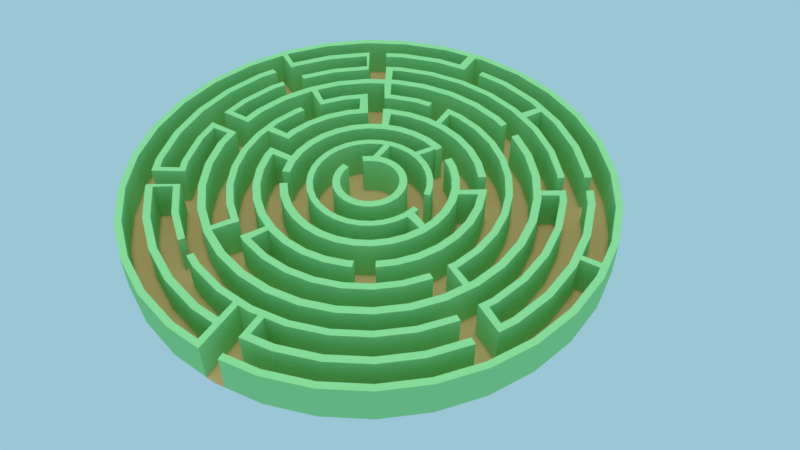 # Source: Labirinto.blend  (saved by Blender 2.78.0; exported with 4.5.12 LTS)
import bpy
from mathutils import Matrix  # noqa: F401  (used for matrix-valued properties, if any)

bpy.ops.wm.read_factory_settings(use_empty=True)
scene = bpy.context.scene
scene.name = 'Scene'

# ---- collections
col_collection_1 = bpy.data.collections.new('Collection 1'); scene.collection.children.link(col_collection_1)

# ---- materials (node trees are filled in below, after node groups)
mat_materiais = bpy.data.materials.new('Materiais')
mat_materiais.alpha_threshold = 0.0
mat_materiais.use_transparent_shadow = False
mat_materiais.diffuse_color = (0.6267, 0.4205, 0.1769, 1.0)
mat_materiais.specular_color = (0.9699, 1.0, 0.9404)
mat_materiais.roughness = 0.5
mat_materiais.specular_intensity = 0.0
mat_materiais_001 = bpy.data.materials.new('Materiais.001')
mat_materiais_001.alpha_threshold = 0.0
mat_materiais_001.use_transparent_shadow = False
mat_materiais_001.diffuse_color = (0.3623, 0.8, 0.3224, 1.0)
mat_materiais_001.roughness = 0.5
mat_materiais_001.specular_intensity = 0.0

# ---- material node trees

# ---- world
world_world = bpy.data.worlds.new('World'); scene.world = world_world
world_world.color = (0.3258, 0.5622, 0.6738)
world_world.use_sun_shadow = False
world_world.sun_shadow_jitter_overblur = 0.0
world_world.cycles.sampling_method = 'MANUAL'
world_world.light_settings.ao_factor = 0.3

# ---- cameras
cam_c_mera = bpy.data.cameras.new('Câmera')
cam_c_mera.clip_end = 100.0
cam_c_mera.lens = 35.0
cam_c_mera.sensor_width = 32.0
cam_c_mera.sensor_height = 18.0
cam_c_mera.display_size = 2.0
cam_c_mera.dof.focus_distance = 0.0
cam_c_mera.dof.aperture_fstop = 128.0
cam_c_mera.dof.aperture_blades = 6

# ---- lights
light_hemisf_rica = bpy.data.lights.new('Hemisférica', 'SUN')
light_hemisf_rica.transmission_factor = 0.0
light_hemisf_rica.angle = 0.1993
light_hemisf_rica.energy = 1.0
light_hemisf_rica.shadow_buffer_clip_start = 0.5
light_hemisf_rica.shadow_soft_size = 0.1
light_hemisf_rica.shadow_cascade_max_distance = 1000.0

# ---- meshes
me_cilindro = bpy.data.meshes.new('Cilindro')
me_cilindro.from_pydata([(0.0, 1.0, -0.8541), (0.1951, 0.9808, -0.8541), (0.3827, 0.9239, -0.8541), (0.5556, 0.8315, -0.8541), (0.7071, 0.7071, -0.8541), (0.8315, 0.5556, -0.8541), (0.9239, 0.3827, -0.8541), (0.9808, 0.1951, -0.8541), (1.0, 7.55e-08, -0.8541), (0.9808, -0.1951, -0.8541), (0.9239, -0.3827, -0.8541), (0.8315, -0.5556, -0.8541), (0.7071, -0.7071, -0.8541), (0.5556, -0.8315, -0.8541), (0.3827, -0.9239, -0.8541), (0.1951, -0.9808, -0.8541), (-3.258e-07, -1.0, -0.8541), (-0.1951, -0.9808, -0.8541), (-0.3827, -0.9239, -0.8541), (-0.5556, -0.8315, -0.8541), (-0.7071, -0.7071, -0.8541), (-0.8315, -0.5556, -0.8541), (-0.9239, -0.3827, -0.8541), (-0.9808, -0.1951, -0.8541), (-1.0, 9.656e-07, -0.8541), (-0.9808, 0.1951, -0.8541), (-0.9239, 0.3827, -0.8541), (-0.8315, 0.5556, -0.8541), (-0.7071, 0.7071, -0.8541), (-0.5556, 0.8315, -0.8541), (-0.3827, 0.9239, -0.8541), (-0.1951, 0.9808, -0.8541), (3.389e-09, 0.9715, -0.8541), (0.1895, 0.9528, -0.8541), (0.3718, 0.8975, -0.8541), (0.5397, 0.8077, -0.8541), (0.6869, 0.6869, -0.8541), (0.8077, 0.5397, -0.8541), (0.8975, 0.3718, -0.8541), (0.9528, 0.1895, -0.8541), (0.9715, 8.148e-08, -0.8541), (0.9528, -0.1895, -0.8541), (0.8975, -0.3718, -0.8541), (0.8077, -0.5397, -0.8541), (0.6869, -0.6869, -0.8541), (0.5397, -0.8077, -0.8541), (0.3718, -0.8975, -0.8541), (0.1895, -0.9528, -0.8541), (-3.132e-07, -0.9715, -0.8541), (-0.1895, -0.9528, -0.8541), (-0.3718, -0.8975, -0.8541), (-0.5397, -0.8077, -0.8541), (-0.6869, -0.6869, -0.8541), (-0.8077, -0.5397, -0.8541), (-0.8975, -0.3718, -0.8541), (-0.9528, -0.1895, -0.8541), (-0.9715, 9.462e-07, -0.8541), (-0.9528, 0.1895, -0.8541), (-0.8975, 0.3718, -0.8541), (-0.8077, 0.5397, -0.8541), (-0.6869, 0.6869, -0.8541), (-0.5397, 0.8077, -0.8541), (-0.3718, 0.8975, -0.8541), (-0.1895, 0.9528, -0.8541), (1.22e-08, 0.8938, -0.8541), (0.1744, 0.8766, -0.8541), (0.342, 0.8258, -0.8541), (0.4966, 0.7432, -0.8541), (0.632, 0.632, -0.8541), (0.7432, 0.4966, -0.8541), (0.8258, 0.342, -0.8541), (0.8766, 0.1744, -0.8541), (0.8938, 9.938e-08, -0.8541), (0.8766, -0.1744, -0.8541), (0.8258, -0.342, -0.8541), (0.7432, -0.4966, -0.8541), (0.632, -0.632, -0.8541), (0.4966, -0.7432, -0.8541), (0.342, -0.8258, -0.8541), (0.1744, -0.8766, -0.8541), (-2.79e-07, -0.8938, -0.8541), (-0.1744, -0.8766, -0.8541), (-0.342, -0.8258, -0.8541), (-0.4966, -0.7432, -0.8541), (-0.632, -0.632, -0.8541), (-0.7432, -0.4966, -0.8541), (-0.8258, -0.342, -0.8541), (-0.8766, -0.1744, -0.8541), (-0.8938, 8.95e-07, -0.8541), (-0.8766, 0.1744, -0.8541), (-0.8258, 0.342, -0.8541), (-0.7432, 0.4966, -0.8541), (-0.632, 0.632, -0.8541), (-0.4966, 0.7432, -0.8541), (-0.342, 0.8258, -0.8541), (-0.1744, 0.8766, -0.8541), (1.56e-08, 0.8634, -0.8541), (0.1684, 0.8468, -0.8541), (0.3304, 0.7977, -0.8541), (0.4797, 0.7179, -0.8541), (0.6105, 0.6105, -0.8541), (0.7179, 0.4797, -0.8541), (0.7977, 0.3304, -0.8541), (0.8468, 0.1684, -0.8541), (0.8634, 1.063e-07, -0.8541), (0.8468, -0.1684, -0.8541), (0.7977, -0.3304, -0.8541), (0.7179, -0.4797, -0.8541), (0.6105, -0.6105, -0.8541), (0.4797, -0.7179, -0.8541), (0.3304, -0.7977, -0.8541), (0.1684, -0.8468, -0.8541), (-2.657e-07, -0.8634, -0.8541), (-0.1684, -0.8468, -0.8541), (-0.3304, -0.7977, -0.8541), (-0.4797, -0.7179, -0.8541), (-0.6105, -0.6105, -0.8541), (-0.7179, -0.4797, -0.8541), (-0.7977, -0.3304, -0.8541), (-0.8468, -0.1684, -0.8541), (-0.8634, 8.749e-07, -0.8541), (-0.8468, 0.1684, -0.8541), (-0.7977, 0.3304, -0.8541), (-0.7179, 0.4797, -0.8541), (-0.6105, 0.6105, -0.8541), (-0.4797, 0.7179, -0.8541), (-0.3304, 0.7977, -0.8541), (-0.1684, 0.8468, -0.8541), (2.169e-08, 0.7837, -0.8541), (0.1529, 0.7686, -0.8541), (0.2999, 0.724, -0.8541), (0.4354, 0.6516, -0.8541), (0.5541, 0.5541, -0.8541), (0.6516, 0.4354, -0.8541), (0.724, 0.2999, -0.8541), (0.7686, 0.1529, -0.8541), (0.7837, 1.244e-07, -0.8541), (0.7686, -0.1529, -0.8541), (0.724, -0.2999, -0.8541), (0.6516, -0.4354, -0.8541), (0.5541, -0.5541, -0.8541), (0.4354, -0.6516, -0.8541), (0.2999, -0.724, -0.8541), (0.1529, -0.7686, -0.8541), (-2.337e-07, -0.7837, -0.8541), (-0.1529, -0.7686, -0.8541), (-0.2999, -0.724, -0.8541), (-0.4354, -0.6516, -0.8541), (-0.5541, -0.5541, -0.8541), (-0.6516, -0.4354, -0.8541), (-0.724, -0.2999, -0.8541), (-0.7686, -0.1529, -0.8541), (-0.7837, 8.219e-07, -0.8541), (-0.7686, 0.1529, -0.8541), (-0.724, 0.2999, -0.8541), (-0.6516, 0.4354, -0.8541), (-0.5541, 0.5541, -0.8541), (-0.4354, 0.6516, -0.8541), (-0.2999, 0.724, -0.8541), (-0.1529, 0.7686, -0.8541), (2.4e-08, 0.7554, -0.8541), (0.1474, 0.7408, -0.8541), (0.2891, 0.6979, -0.8541), (0.4197, 0.6281, -0.8541), (0.5341, 0.5341, -0.8541), (0.6281, 0.4197, -0.8541), (0.6979, 0.2891, -0.8541), (0.7408, 0.1474, -0.8541), (0.7554, 1.306e-07, -0.8541), (0.7408, -0.1474, -0.8541), (0.6979, -0.2891, -0.8541), (0.6281, -0.4197, -0.8541), (0.5341, -0.5341, -0.8541), (0.4197, -0.6281, -0.8541), (0.2891, -0.6979, -0.8541), (0.1474, -0.7408, -0.8541), (-2.221e-07, -0.7554, -0.8541), (-0.1474, -0.7408, -0.8541), (-0.2891, -0.6979, -0.8541), (-0.4197, -0.6281, -0.8541), (-0.5341, -0.5341, -0.8541), (-0.6281, -0.4197, -0.8541), (-0.6979, -0.2891, -0.8541), (-0.7408, -0.1474, -0.8541), (-0.7554, 8.029e-07, -0.8541), (-0.7408, 0.1474, -0.8541), (-0.6979, 0.2891, -0.8541), (-0.6281, 0.4197, -0.8541), (-0.5341, 0.5341, -0.8541), (-0.4197, 0.6281, -0.8541), (-0.2891, 0.6979, -0.8541), (-0.1474, 0.7408, -0.8541), (3.22e-08, 0.6848, -0.8541), (0.1336, 0.6716, -0.8541), (0.2621, 0.6327, -0.8541), (0.3804, 0.5694, -0.8541), (0.4842, 0.4842, -0.8541), (0.5694, 0.3804, -0.8541), (0.6327, 0.2621, -0.8541), (0.6716, 0.1336, -0.8541), (0.6848, 1.445e-07, -0.8541), (0.6716, -0.1336, -0.8541), (0.6327, -0.2621, -0.8541), (0.5694, -0.3804, -0.8541), (0.4842, -0.4842, -0.8541), (0.3804, -0.5694, -0.8541), (0.2621, -0.6327, -0.8541), (0.1336, -0.6716, -0.8541), (-1.909e-07, -0.6848, -0.8541), (-0.1336, -0.6716, -0.8541), (-0.2621, -0.6327, -0.8541), (-0.3804, -0.5694, -0.8541), (-0.4842, -0.4842, -0.8541), (-0.5694, -0.3804, -0.8541), (-0.6327, -0.2621, -0.8541), (-0.6716, -0.1336, -0.8541), (-0.6848, 7.54e-07, -0.8541), (-0.6716, 0.1336, -0.8541), (-0.6327, 0.2621, -0.8541), (-0.5694, 0.3804, -0.8541), (-0.4842, 0.4842, -0.8541), (-0.3804, 0.5694, -0.8541), (-0.2621, 0.6327, -0.8541), (-0.1336, 0.6716, -0.8541), (3.584e-08, 0.6527, -0.8541), (0.1273, 0.6402, -0.8541), (0.2498, 0.603, -0.8541), (0.3626, 0.5427, -0.8541), (0.4615, 0.4615, -0.8541), (0.5427, 0.3626, -0.8541), (0.603, 0.2498, -0.8541), (0.6402, 0.1273, -0.8541), (0.6527, 1.526e-07, -0.8541), (0.6402, -0.1273, -0.8541), (0.603, -0.2498, -0.8541), (0.5427, -0.3626, -0.8541), (0.4615, -0.4615, -0.8541), (0.3626, -0.5427, -0.8541), (0.2498, -0.603, -0.8541), (0.1273, -0.6402, -0.8541), (-1.768e-07, -0.6527, -0.8541), (-0.1273, -0.6402, -0.8541), (-0.2498, -0.603, -0.8541), (-0.3626, -0.5427, -0.8541), (-0.4615, -0.4615, -0.8541), (-0.5427, -0.3626, -0.8541), (-0.603, -0.2498, -0.8541), (-0.6402, -0.1273, -0.8541), (-0.6527, 7.336e-07, -0.8541), (-0.6402, 0.1273, -0.8541), (-0.603, 0.2498, -0.8541), (-0.5427, 0.3626, -0.8541), (-0.4615, 0.4615, -0.8541), (-0.3626, 0.5427, -0.8541), (-0.2498, 0.603, -0.8541), (-0.1273, 0.6402, -0.8541), (4.16e-08, 0.5727, -0.8541), (0.1117, 0.5617, -0.8541), (0.2192, 0.5291, -0.8541), (0.3182, 0.4762, -0.8541), (0.405, 0.405, -0.8541), (0.4762, 0.3182, -0.8541), (0.5291, 0.2192, -0.8541), (0.5617, 0.1117, -0.8541), (0.5727, 1.689e-07, -0.8541), (0.5617, -0.1117, -0.8541), (0.5291, -0.2192, -0.8541), (0.4762, -0.3182, -0.8541), (0.405, -0.405, -0.8541), (0.3182, -0.4762, -0.8541), (0.2192, -0.5291, -0.8541), (0.1117, -0.5617, -0.8541), (-1.45e-07, -0.5727, -0.8541), (-0.1117, -0.5617, -0.8541), (-0.2192, -0.5291, -0.8541), (-0.3182, -0.4762, -0.8541), (-0.405, -0.405, -0.8541), (-0.4762, -0.3182, -0.8541), (-0.5291, -0.2192, -0.8541), (-0.5617, -0.1117, -0.8541), (-0.5727, 6.786e-07, -0.8541), (-0.5617, 0.1117, -0.8541), (-0.5291, 0.2192, -0.8541), (-0.4762, 0.3182, -0.8541), (-0.405, 0.405, -0.8541), (-0.3182, 0.4762, -0.8541), (-0.2192, 0.5291, -0.8541), (-0.1117, 0.5617, -0.8541), (4.401e-08, 0.5436, -0.8541), (0.1061, 0.5332, -0.8541), (0.208, 0.5022, -0.8541), (0.302, 0.452, -0.8541), (0.3844, 0.3844, -0.8541), (0.452, 0.302, -0.8541), (0.5022, 0.208, -0.8541), (0.5332, 0.1061, -0.8541), (0.5436, 1.754e-07, -0.8541), (0.5332, -0.1061, -0.8541), (0.5022, -0.208, -0.8541), (0.452, -0.302, -0.8541), (0.3844, -0.3844, -0.8541), (0.302, -0.452, -0.8541), (0.208, -0.5022, -0.8541), (0.1061, -0.5332, -0.8541), (-1.331e-07, -0.5436, -0.8541), (-0.1061, -0.5332, -0.8541), (-0.208, -0.5022, -0.8541), (-0.302, -0.452, -0.8541), (-0.3844, -0.3844, -0.8541), (-0.452, -0.302, -0.8541), (-0.5022, -0.208, -0.8541), (-0.5332, -0.1061, -0.8541), (-0.5436, 6.593e-07, -0.8541), (-0.5332, 0.1061, -0.8541), (-0.5022, 0.208, -0.8541), (-0.452, 0.302, -0.8541), (-0.3844, 0.3844, -0.8541), (-0.302, 0.452, -0.8541), (-0.208, 0.5022, -0.8541), (-0.1061, 0.5332, -0.8541), (4.958e-08, 0.4685, -0.8541), (0.09139, 0.4595, -0.8541), (0.1793, 0.4328, -0.8541), (0.2603, 0.3895, -0.8541), (0.3313, 0.3313, -0.8541), (0.3895, 0.2603, -0.8541), (0.4328, 0.1793, -0.8541), (0.4595, 0.09139, -0.8541), (0.4685, 1.916e-07, -0.8541), (0.4595, -0.09139, -0.8541), (0.4328, -0.1793, -0.8541), (0.3895, -0.2603, -0.8541), (0.3313, -0.3313, -0.8541), (0.2603, -0.3895, -0.8541), (0.1793, -0.4328, -0.8541), (0.09139, -0.4595, -0.8541), (-1.031e-07, -0.4685, -0.8541), (-0.09139, -0.4595, -0.8541), (-0.1793, -0.4328, -0.8541), (-0.2603, -0.3895, -0.8541), (-0.3313, -0.3313, -0.8541), (-0.3895, -0.2603, -0.8541), (-0.4328, -0.1793, -0.8541), (-0.4595, -0.09139, -0.8541), (-0.4685, 6.086e-07, -0.8541), (-0.4595, 0.0914, -0.8541), (-0.4328, 0.1793, -0.8541), (-0.3895, 0.2603, -0.8541), (-0.3313, 0.3313, -0.8541), (-0.2603, 0.3895, -0.8541), (-0.1793, 0.4328, -0.8541), (-0.09139, 0.4595, -0.8541), (5.481e-08, 0.4367, -0.8541), (0.08519, 0.4283, -0.8541), (0.1671, 0.4034, -0.8541), (0.2426, 0.3631, -0.8541), (0.3088, 0.3088, -0.8541), (0.3631, 0.2426, -0.8541), (0.4283, 0.08519, -0.8541), (0.4367, 1.988e-07, -0.8541), (0.4283, -0.08519, -0.8541), (0.4034, -0.1671, -0.8541), (0.3631, -0.2426, -0.8541), (0.3088, -0.3088, -0.8541), (0.2426, -0.3631, -0.8541), (0.1671, -0.4034, -0.8541), (0.08519, -0.4283, -0.8541), (-8.748e-08, -0.4367, -0.8541), (-0.08519, -0.4283, -0.8541), (-0.1671, -0.4034, -0.8541), (-0.2426, -0.3631, -0.8541), (-0.3088, -0.3088, -0.8541), (-0.3631, -0.2426, -0.8541), (-0.4034, -0.1671, -0.8541), (-0.4283, -0.08519, -0.8541), (-0.4367, 5.875e-07, -0.8541), (-0.4283, 0.08519, -0.8541), (-0.4034, 0.1671, -0.8541), (-0.3631, 0.2426, -0.8541), (-0.3088, 0.3088, -0.8541), (-0.2426, 0.3631, -0.8541), (-0.08519, 0.4283, -0.8541), (6.454e-08, 0.3614, -0.8541), (0.07051, 0.3545, -0.8541), (0.1383, 0.3339, -0.8541), (0.2008, 0.3005, -0.8541), (0.2556, 0.2556, -0.8541), (0.3005, 0.2008, -0.8541), (0.3339, 0.1383, -0.8541), (0.3545, 0.07051, -0.8541), (0.3614, 2.161e-07, -0.8541), (0.3545, -0.07051, -0.8541), (0.3339, -0.1383, -0.8541), (0.3005, -0.2008, -0.8541), (0.2556, -0.2556, -0.8541), (0.2008, -0.3005, -0.8541), (0.1383, -0.3339, -0.8541), (0.07051, -0.3545, -0.8541), (-5.323e-08, -0.3614, -0.8541), (-0.07051, -0.3545, -0.8541), (-0.1383, -0.3339, -0.8541), (-0.2008, -0.3005, -0.8541), (-0.2556, -0.2556, -0.8541), (-0.3005, -0.2008, -0.8541), (-0.3339, -0.1383, -0.8541), (-0.3545, -0.07051, -0.8541), (-0.3614, 5.378e-07, -0.8541), (-0.3545, 0.07051, -0.8541), (-0.3339, 0.1383, -0.8541), (-0.3005, 0.2008, -0.8541), (-0.2556, 0.2556, -0.8541), (-0.2008, 0.3005, -0.8541), (-0.07051, 0.3545, -0.8541), (6.931e-08, 0.3287, -0.8541), (0.06412, 0.3224, -0.8541), (0.1258, 0.3037, -0.8541), (0.1826, 0.2733, -0.8541), (0.2324, 0.2324, -0.8541), (0.2733, 0.1826, -0.8541), (0.3037, 0.1258, -0.8541), (0.3224, 0.06412, -0.8541), (0.3287, 2.236e-07, -0.8541), (0.3224, -0.06412, -0.8541), (0.3037, -0.1258, -0.8541), (0.2733, -0.1826, -0.8541), (0.2324, -0.2324, -0.8541), (0.1826, -0.2733, -0.8541), (0.1258, -0.3037, -0.8541), (0.06412, -0.3224, -0.8541), (-3.779e-08, -0.3287, -0.8541), (-0.06412, -0.3224, -0.8541), (-0.1258, -0.3037, -0.8541), (-0.1826, -0.2733, -0.8541), (-0.2324, -0.2324, -0.8541), (-0.2733, -0.1826, -0.8541), (-0.3037, -0.1258, -0.8541), (-0.3224, -0.06412, -0.8541), (-0.3287, 5.161e-07, -0.8541), (-0.3224, 0.06412, -0.8541), (-0.3037, 0.1258, -0.8541), (-0.2733, 0.1826, -0.8541), (-0.2324, 0.2324, -0.8541), (-0.1826, 0.2733, -0.8541), (-0.1258, 0.3037, -0.8541), (-0.06412, 0.3224, -0.8541), (8.148e-08, 0.255, -0.8541), (0.04975, 0.2501, -0.8541), (0.09759, 0.2356, -0.8541), (0.1417, 0.212, -0.8541), (0.1803, 0.1803, -0.8541), (0.212, 0.1417, -0.8541), (0.2356, 0.09759, -0.8541), (0.2501, 0.04975, -0.8541), (0.255, 2.386e-07, -0.8541), (0.2501, -0.04975, -0.8541), (0.2356, -0.09759, -0.8541), (0.212, -0.1417, -0.8541), (0.1803, -0.1803, -0.8541), (0.1417, -0.212, -0.8541), (0.09759, -0.2356, -0.8541), (0.04975, -0.2501, -0.8541), (-1.618e-09, -0.255, -0.8541), (-0.04975, -0.2501, -0.8541), (-0.09759, -0.2356, -0.8541), (-0.1417, -0.212, -0.8541), (-0.1803, -0.1803, -0.8541), (-0.212, -0.1417, -0.8541), (-0.2356, -0.09759, -0.8541), (-0.2501, -0.04975, -0.8541), (-0.255, 4.656e-07, -0.8541), (-0.2501, 0.04975, -0.8541), (-0.2356, 0.09759, -0.8541), (-0.212, 0.1417, -0.8541), (-0.1803, 0.1803, -0.8541), (-0.1417, 0.212, -0.8541), (-0.09759, 0.2356, -0.8541), (-0.04975, 0.2501, -0.8541), (8.537e-08, 0.2285, -0.8541), (0.04458, 0.2241, -0.8541), (0.08745, 0.2111, -0.8541), (0.127, 0.19, -0.8541), (0.1616, 0.1616, -0.8541), (0.19, 0.127, -0.8541), (0.2111, 0.08745, -0.8541), (0.2241, 0.04458, -0.8541), (0.2285, 2.444e-07, -0.8541), (0.2241, -0.04458, -0.8541), (0.2111, -0.08745, -0.8541), (0.19, -0.127, -0.8541), (0.1616, -0.1616, -0.8541), (0.127, -0.19, -0.8541), (0.08745, -0.2111, -0.8541), (0.04458, -0.2241, -0.8541), (1.091e-08, -0.2285, -0.8541), (-0.04458, -0.2241, -0.8541), (-0.08745, -0.2111, -0.8541), (-0.127, -0.19, -0.8541), (-0.1616, -0.1616, -0.8541), (-0.19, -0.127, -0.8541), (-0.2111, -0.08745, -0.8541), (-0.2241, -0.04458, -0.8541), (-0.2285, 4.478e-07, -0.8541), (-0.2241, 0.04458, -0.8541), (-0.2111, 0.08745, -0.8541), (-0.19, 0.127, -0.8541), (-0.1616, 0.1616, -0.8541), (-0.127, 0.19, -0.8541), (-0.08745, 0.2111, -0.8541), (-0.04458, 0.2241, -0.8541), (9.53e-08, 0.1505, -0.8541), (0.02935, 0.1476, -0.8541), (0.05758, 0.139, -0.8541), (0.08359, 0.1251, -0.8541), (0.1064, 0.1064, -0.8541), (0.1251, 0.08359, -0.8541), (0.139, 0.05758, -0.8541), (0.1476, 0.02935, -0.8541), (0.1505, 2.627e-07, -0.8541), (0.1476, -0.02935, -0.8541), (0.139, -0.05757, -0.8541), (0.1251, -0.08359, -0.8541), (0.1064, -0.1064, -0.8541), (0.08359, -0.1251, -0.8541), (0.05758, -0.139, -0.8541), (0.02935, -0.1476, -0.8541), (4.627e-08, -0.1505, -0.8541), (-0.02935, -0.1476, -0.8541), (-0.05757, -0.139, -0.8541), (-0.08359, -0.1251, -0.8541), (-0.1064, -0.1064, -0.8541), (-0.1251, -0.08359, -0.8541), (-0.139, -0.05757, -0.8541), (-0.1476, -0.02935, -0.8541), (-0.1505, 3.966e-07, -0.8541), (-0.1476, 0.02935, -0.8541), (-0.139, 0.05758, -0.8541), (-0.1251, 0.08359, -0.8541), (-0.1064, 0.1064, -0.8541), (-0.08359, 0.1251, -0.8541), (-0.02935, 0.1476, -0.8541), (9.715e-08, 0.1194, -0.8541), (0.02329, 0.1171, -0.8541), (0.04568, 0.1103, -0.8541), (0.06632, 0.09926, -0.8541), (0.08441, 0.08441, -0.8541), (0.09926, 0.06632, -0.8541), (0.1103, 0.04568, -0.8541), (0.1171, 0.02329, -0.8541), (0.1194, 2.697e-07, -0.8541), (0.1171, -0.02329, -0.8541), (0.1103, -0.04568, -0.8541), (0.09926, -0.06632, -0.8541), (0.08441, -0.08441, -0.8541), (0.06632, -0.09926, -0.8541), (0.04568, -0.1103, -0.8541), (0.02329, -0.1171, -0.8541), (5.825e-08, -0.1194, -0.8541), (-0.02329, -0.1171, -0.8541), (-0.04568, -0.1103, -0.8541), (-0.06632, -0.09926, -0.8541), (-0.08441, -0.08441, -0.8541), (-0.09926, -0.06632, -0.8541), (-0.1103, -0.04568, -0.8541), (-0.1171, -0.02329, -0.8541), (-0.1194, 3.76e-07, -0.8541), (-0.1171, 0.02329, -0.8541), (-0.1103, 0.04568, -0.8541), (-0.09926, 0.06632, -0.8541), (-0.08441, 0.08441, -0.8541), (-0.06632, 0.09926, -0.8541), (-0.04568, 0.1103, -0.8541), (-0.02329, 0.1171, -0.8541), (0.04088, -0.9674, -0.8541), (0.04318, -0.9957, -0.8541), (0.04445, -0.8894, -0.8541), (0.04177, -0.7796, -0.8541), (0.04371, -0.8591, -0.8541), (0.1959, -0.4239, -0.8541), (0.1851, -0.3938, -0.8541), (0.2538, -0.3539, -0.8541), (0.2704, -0.3812, -0.8541), (0.6695, -0.3421, -0.8541), (0.7878, -0.413, -0.8541), (0.6937, -0.3566, -0.8541), (0.7619, -0.3975, -0.8541), (0.5124, -0.2504, -0.8541), (0.5811, -0.2907, -0.8541), (0.4874, -0.2358, -0.8541), (0.2461, -0.06311, -0.8541), (0.3123, -0.09722, -0.8541), (0.225, -0.03556, -0.8541), (0.251, -0.04062, -0.8541), (0.8875, 0.06375, -0.8541), (0.9649, 0.06662, -0.8541), (0.9674, 0.04113, -0.8541), (0.8898, 0.04041, -0.8541), (0.3414, 0.1136, -0.8541), (0.4074, 0.1541, -0.8541), (0.7627, 0.3959, -0.8541), (0.7888, 0.4111, -0.8541), (0.7269, 0.4629, -0.8541), (0.752, 0.4801, -0.8541), (0.6706, 0.3401, -0.8541), (0.6945, 0.355, -0.8541), (0.6109, 0.3028, -0.8541), (0.6842, 0.3146, -0.8541), (0.624, 0.2783, -0.8541), (0.6366, 0.4037, -0.8541), (0.6592, 0.4211, -0.8541), (0.3964, 0.1803, -0.8541), (0.4228, 0.1981, -0.8541), (0.194, 0.2639, -0.8541), (0.2129, 0.2906, -0.8541), (0.3982, 0.7615, -0.8541), (0.359, 0.6924, -0.8541), (0.3719, 0.7755, -0.8541), (0.3292, 0.7084, -0.8541), (0.3076, 0.6083, -0.8541), (0.2951, 0.5788, -0.8541), (0.1467, 0.3294, -0.8541), (0.1348, 0.2988, -0.8541), (0.04037, 0.8595, -0.8541), (0.04255, 0.8896, -0.8541), (0.04113, 0.5687, -0.8541), (0.04037, 0.4645, -0.8541), (0.04092, 0.5396, -0.8541), (-0.03593, 0.9679, -0.8541), (-0.03561, 0.8599, -0.8541), (-0.0357, 0.8903, -0.8541), (-0.07297, 0.9643, -0.8541), (-0.07321, 0.8866, -0.8541), (-0.03817, 0.5399, -0.8541), (-0.0406, 0.5687, -0.8541), (-0.06949, 0.1678, -0.8541), (-0.06972, 0.1325, -0.8541), (-0.06918, 0.2167, -0.8541), (-0.3985, 0.7613, -0.8541), (-0.4145, 0.787, -0.8541), (-0.4683, 0.724, -0.8541), (-0.4138, 0.6312, -0.8541), (-0.4836, 0.7501, -0.8541), (-0.4281, 0.6555, -0.8541), (-0.3078, 0.6082, -0.8541), (-0.3427, 0.6692, -0.8541), (-0.3567, 0.6937, -0.8541), (-0.2823, 0.6218, -0.8541), (-0.3146, 0.6842, -0.8541), (-0.236, 0.4873, -0.8541), (-0.2516, 0.5118, -0.8541), (-0.2943, 0.5792, -0.8541), (-0.2284, 0.5242, -0.8541), (-0.2663, 0.5942, -0.8541), (-0.1238, 0.3383, -0.8541), (-0.1528, 0.4078, -0.8541), (-0.1861, 0.3933, -0.8541), (-0.2017, 0.4209, -0.8541), (-0.1491, 0.3282, -0.8541), (-0.7635, 0.3944, -0.8541), (-0.7913, 0.4065, -0.8541), (-0.6955, 0.3533, -0.8541), (-0.6717, 0.3379, -0.8541), (-0.4892, 0.2325, -0.8541), (-0.5162, 0.2434, -0.8541), (-0.6809, 0.03972, -0.8541), (-0.7515, 0.03932, -0.8541), (-0.6488, 0.0399, -0.8541), (-0.7798, 0.03916, -0.8541), (-0.5368, 0.06916, -0.8541), (-0.462, 0.06608, -0.8541), (-0.5399, 0.03817, -0.8541), (-0.4328, 0.03951, -0.8541), (-0.4646, 0.03911, -0.8541), (-0.6488, -0.03917, -0.8541), (-0.7798, -0.03971, -0.8541), (-0.6809, -0.0393, -0.8541), (-0.7515, -0.03959, -0.8541), (-0.4643, -0.0419, -0.8541), (-0.3574, -0.04131, -0.8541), (-0.4326, -0.04172, -0.8541), (-0.4296, -0.0718, -0.8541), (-0.6938, -0.3565, -0.8541), (-0.7628, -0.3957, -0.8541), (-0.6693, -0.3425, -0.8541), (-0.7891, -0.4107, -0.8541), (-0.6576, -0.4241, -0.8541), (-0.7251, -0.4662, -0.8541), (-0.6336, -0.4092, -0.8541), (-0.7508, -0.4823, -0.8541), (-0.3394, -0.4588, -0.8541), (-0.3803, -0.5281, -0.8541), (-0.3566, -0.6937, -0.8541), (-0.3419, -0.6696, -0.8541), (-0.1997, -0.4219, -0.8541), (-0.2367, -0.4869, -0.8541), (-0.251, -0.5121, -0.8541), (-0.06803, -0.9648, -0.8541), (-0.06814, -0.8871, -0.8541), (-0.06961, -0.7768, -0.8541), (-0.06959, -0.8566, -0.8541), (-0.04443, -0.7793, -0.8541), (-0.04097, -0.9674, -0.8541), (-0.04044, -0.996, -0.8541), (-0.04296, -0.8592, -0.8541), (-0.0424, -0.8896, -0.8541), (0.06819, -0.777, -0.8541), (0.07044, -0.8565, -0.8541), (-0.7536, 0.477, -0.8541), (-0.8195, 0.5177, -0.8541), (-0.7279, 0.461, -0.8541), (-0.7737, -0.3754, -0.8541), (-0.7049, -0.3356, -0.8541), (0.7746, -0.3737, -0.8541), (0.7078, -0.3303, -0.8541), (-0.749, 0.06426, -0.8541), (-0.6786, 0.06327, -0.8541), (-0.6786, -0.06298, -0.8541), (-0.7488, -0.06664, -0.8541), (-0.4616, 0.336, -0.8541), (-0.5256, 0.3835, -0.8541), (0.5235, -0.2296, -0.8541), (0.594, -0.2667, -0.8541), (-0.328, 0.4307, -0.8541), (-0.2891, 0.3659, -0.8541), (0.06647, 0.5371, -0.8541), (0.0649, 0.4621, -0.8541), (0.1058, 0.3097, -0.8541), (0.06614, 0.2452, -0.8541), (0.08929, 0.2381, -0.8541), (0.1148, 0.2771, -0.8541), (-0.04161, 0.2092, -0.8541), (-0.04419, 0.1431, -0.8541), (0.1951, 0.9808, -0.6898), (2.818e-09, 1.0, -0.6898), (0.3827, 0.9239, -0.6898), (0.5556, 0.8315, -0.6898), (0.7071, 0.7071, -0.6898), (0.8315, 0.5556, -0.6898), (0.9239, 0.3827, -0.6898), (0.9808, 0.1951, -0.6898), (1.0, 7.55e-08, -0.6898), (0.9808, -0.1951, -0.6898), (0.9239, -0.3827, -0.6898), (0.8315, -0.5556, -0.6898), (0.7071, -0.7071, -0.6898), (0.5556, -0.8315, -0.6898), (0.3827, -0.9239, -0.6898), (0.1951, -0.9808, -0.6898), (0.04318, -0.9957, -0.6898), (-0.3827, -0.9239, -0.6898), (-0.1951, -0.9808, -0.6898), (-0.5556, -0.8315, -0.6898), (-0.7071, -0.7071, -0.6898), (-0.8315, -0.5556, -0.6898), (-0.9239, -0.3827, -0.6898), (-0.9808, -0.1951, -0.6898), (-1.0, 9.656e-07, -0.6898), (-0.9808, 0.1951, -0.6898), (-0.9239, 0.3827, -0.6898), (-0.8315, 0.5556, -0.6898), (-0.7071, 0.7071, -0.6898), (-0.5556, 0.8315, -0.6898), (-0.3827, 0.9239, -0.6898), (-0.1951, 0.9808, -0.6898), (0.1895, 0.9528, -0.6898), (6.207e-09, 0.9715, -0.6898), (0.3718, 0.8975, -0.6898), (0.5397, 0.8077, -0.6898), (0.6869, 0.6869, -0.6898), (0.8077, 0.5397, -0.6898), (0.8975, 0.3718, -0.6898), (0.9528, 0.1895, -0.6898), (0.9649, 0.06662, -0.6898), (0.9528, -0.1895, -0.6898), (0.9715, 8.148e-08, -0.6898), (0.8975, -0.3718, -0.6898), (0.8077, -0.5397, -0.6898), (0.6869, -0.6869, -0.6898), (0.5397, -0.8077, -0.6898), (0.3718, -0.8975, -0.6898), (0.1895, -0.9528, -0.6898), (0.04088, -0.9674, -0.6898), (-0.3718, -0.8975, -0.6898), (-0.1895, -0.9528, -0.6898), (-0.5397, -0.8077, -0.6898), (-0.6869, -0.6869, -0.6898), (-0.8077, -0.5397, -0.6898), (-0.8975, -0.3718, -0.6898), (-0.9528, -0.1895, -0.6898), (-0.9715, 9.462e-07, -0.6898), (-0.9528, 0.1895, -0.6898), (-0.8975, 0.3718, -0.6898), (-0.8195, 0.5177, -0.6898), (-0.6869, 0.6869, -0.6898), (-0.8077, 0.5397, -0.6898), (-0.5397, 0.8077, -0.6898), (-0.3718, 0.8975, -0.6898), (-0.1895, 0.9528, -0.6898), (-0.07297, 0.9643, -0.6898), (0.342, 0.8258, -0.6898), (0.1744, 0.8766, -0.6898), (0.4966, 0.7432, -0.6898), (0.632, 0.632, -0.6898), (0.7432, 0.4966, -0.6898), (0.752, 0.4801, -0.6898), (0.8766, 0.1744, -0.6898), (0.8258, 0.342, -0.6898), (0.8875, 0.06375, -0.6898), (0.8766, -0.1744, -0.6898), (0.8938, 9.938e-08, -0.6898), (0.8258, -0.342, -0.6898), (0.7878, -0.413, -0.6898), (0.632, -0.632, -0.6898), (0.7432, -0.4966, -0.6898), (0.4966, -0.7432, -0.6898), (0.342, -0.8258, -0.6898), (0.1744, -0.8766, -0.6898), (0.04445, -0.8894, -0.6898), (-0.342, -0.8258, -0.6898), (-0.1744, -0.8766, -0.6898), (-0.4966, -0.7432, -0.6898), (-0.632, -0.632, -0.6898), (-0.7432, -0.4966, -0.6898), (-0.7508, -0.4823, -0.6898), (-0.8766, -0.1744, -0.6898), (-0.8258, -0.342, -0.6898), (-0.8938, 8.95e-07, -0.6898), (-0.8766, 0.1744, -0.6898), (-0.8258, 0.342, -0.6898), (-0.7913, 0.4065, -0.6898), (-0.632, 0.632, -0.6898), (-0.7432, 0.4966, -0.6898), (-0.4966, 0.7432, -0.6898), (-0.4836, 0.7501, -0.6898), (-0.1744, 0.8766, -0.6898), (-0.342, 0.8258, -0.6898), (-0.07321, 0.8866, -0.6898), (0.3304, 0.7977, -0.6898), (0.1684, 0.8468, -0.6898), (0.3719, 0.7755, -0.6898), (0.6105, 0.6105, -0.6898), (0.4797, 0.7179, -0.6898), (0.7179, 0.4797, -0.6898), (0.7269, 0.4629, -0.6898), (0.8468, 0.1684, -0.6898), (0.7977, 0.3304, -0.6898), (0.8634, 1.063e-07, -0.6898), (0.8468, -0.1684, -0.6898), (0.7977, -0.3304, -0.6898), (0.7746, -0.3737, -0.6898), (0.6105, -0.6105, -0.6898), (0.7179, -0.4797, -0.6898), (0.4797, -0.7179, -0.6898), (0.3304, -0.7977, -0.6898), (0.1684, -0.8468, -0.6898), (0.07044, -0.8565, -0.6898), (-0.3304, -0.7977, -0.6898), (-0.1684, -0.8468, -0.6898), (-0.4797, -0.7179, -0.6898), (-0.6105, -0.6105, -0.6898), (-0.7179, -0.4797, -0.6898), (-0.7251, -0.4662, -0.6898), (-0.8468, -0.1684, -0.6898), (-0.7977, -0.3304, -0.6898), (-0.8634, 8.749e-07, -0.6898), (-0.8468, 0.1684, -0.6898), (-0.7977, 0.3304, -0.6898), (-0.7635, 0.3944, -0.6898), (-0.6105, 0.6105, -0.6898), (-0.7179, 0.4797, -0.6898), (-0.4797, 0.7179, -0.6898), (-0.4683, 0.724, -0.6898), (-0.1684, 0.8468, -0.6898), (-0.3304, 0.7977, -0.6898), (-0.03561, 0.8599, -0.6898), (0.1529, 0.7686, -0.6898), (2.45e-08, 0.7837, -0.6898), (0.2999, 0.724, -0.6898), (0.3292, 0.7084, -0.6898), (0.5541, 0.5541, -0.6898), (0.4354, 0.6516, -0.6898), (0.6516, 0.4354, -0.6898), (0.6592, 0.4211, -0.6898), (0.7686, 0.1529, -0.6898), (0.724, 0.2999, -0.6898), (0.7837, 1.244e-07, -0.6898), (0.7686, -0.1529, -0.6898), (0.724, -0.2999, -0.6898), (0.7078, -0.3303, -0.6898), (0.5541, -0.5541, -0.6898), (0.6516, -0.4354, -0.6898), (0.4354, -0.6516, -0.6898), (0.2999, -0.724, -0.6898), (0.1529, -0.7686, -0.6898), (0.06819, -0.777, -0.6898), (-0.04443, -0.7793, -0.6898), (-2.308e-07, -0.7837, -0.6898), (-0.2999, -0.724, -0.6898), (-0.1529, -0.7686, -0.6898), (-0.3566, -0.6937, -0.6898), (-0.5541, -0.5541, -0.6898), (-0.4354, -0.6516, -0.6898), (-0.6516, -0.4354, -0.6898), (-0.6576, -0.4241, -0.6898), (-0.7686, -0.1529, -0.6898), (-0.724, -0.2999, -0.6898), (-0.7798, -0.03971, -0.6898), (-0.724, 0.2999, -0.6898), (-0.7686, 0.1529, -0.6898), (-0.6955, 0.3533, -0.6898), (-0.5541, 0.5541, -0.6898), (-0.6516, 0.4354, -0.6898), (-0.4354, 0.6516, -0.6898), (-0.4281, 0.6555, -0.6898), (-0.1529, 0.7686, -0.6898), (-0.2999, 0.724, -0.6898), (0.1474, 0.7408, -0.6898), (2.682e-08, 0.7554, -0.6898), (0.2891, 0.6979, -0.6898), (0.4197, 0.6281, -0.6898), (0.5341, 0.5341, -0.6898), (0.6281, 0.4197, -0.6898), (0.6366, 0.4037, -0.6898), (0.7408, 0.1474, -0.6898), (0.6979, 0.2891, -0.6898), (0.7554, 1.306e-07, -0.6898), (0.7408, -0.1474, -0.6898), (0.6979, -0.2891, -0.6898), (0.6695, -0.3421, -0.6898), (0.5341, -0.5341, -0.6898), (0.6281, -0.4197, -0.6898), (0.4197, -0.6281, -0.6898), (0.2891, -0.6979, -0.6898), (0.1474, -0.7408, -0.6898), (-2.193e-07, -0.7554, -0.6898), (-0.1474, -0.7408, -0.6898), (-0.2891, -0.6979, -0.6898), (-0.3419, -0.6696, -0.6898), (-0.5341, -0.5341, -0.6898), (-0.4197, -0.6281, -0.6898), (-0.6281, -0.4197, -0.6898), (-0.6336, -0.4092, -0.6898), (-0.7408, -0.1474, -0.6898), (-0.6979, -0.2891, -0.6898), (-0.7488, -0.06664, -0.6898), (-0.6979, 0.2891, -0.6898), (-0.7408, 0.1474, -0.6898), (-0.6717, 0.3379, -0.6898), (-0.5341, 0.5341, -0.6898), (-0.6281, 0.4197, -0.6898), (-0.4197, 0.6281, -0.6898), (-0.4138, 0.6312, -0.6898), (-0.1474, 0.7408, -0.6898), (-0.2891, 0.6979, -0.6898), (0.1336, 0.6716, -0.6898), (3.501e-08, 0.6848, -0.6898), (0.2621, 0.6327, -0.6898), (0.3076, 0.6083, -0.6898), (0.4842, 0.4842, -0.6898), (0.3804, 0.5694, -0.6898), (0.5694, 0.3804, -0.6898), (0.6109, 0.3028, -0.6898), (0.6716, 0.1336, -0.6898), (0.6327, 0.2621, -0.6898), (0.6848, 1.445e-07, -0.6898), (0.6716, -0.1336, -0.6898), (0.6327, -0.2621, -0.6898), (0.5694, -0.3804, -0.6898), (0.4842, -0.4842, -0.6898), (0.3804, -0.5694, -0.6898), (0.2621, -0.6327, -0.6898), (0.1336, -0.6716, -0.6898), (-1.881e-07, -0.6848, -0.6898), (-0.1336, -0.6716, -0.6898), (-0.2621, -0.6327, -0.6898), (-0.3804, -0.5694, -0.6898), (-0.4842, -0.4842, -0.6898), (-0.5694, -0.3804, -0.6898), (-0.6327, -0.2621, -0.6898), (-0.6716, -0.1336, -0.6898), (-0.6786, -0.06298, -0.6898), (-0.6327, 0.2621, -0.6898), (-0.6716, 0.1336, -0.6898), (-0.5694, 0.3804, -0.6898), (-0.4842, 0.4842, -0.6898), (-0.3804, 0.5694, -0.6898), (-0.3078, 0.6082, -0.6898), (-0.1336, 0.6716, -0.6898), (-0.2621, 0.6327, -0.6898), (0.1273, 0.6402, -0.6898), (3.866e-08, 0.6527, -0.6898), (0.2498, 0.603, -0.6898), (0.2951, 0.5788, -0.6898), (0.4615, 0.4615, -0.6898), (0.3626, 0.5427, -0.6898), (0.5427, 0.3626, -0.6898), (0.603, 0.2498, -0.6898), (0.6402, 0.1273, -0.6898), (0.6527, 1.526e-07, -0.6898), (0.6402, -0.1273, -0.6898), (0.603, -0.2498, -0.6898), (0.594, -0.2667, -0.6898), (0.4615, -0.4615, -0.6898), (0.5427, -0.3626, -0.6898), (0.3626, -0.5427, -0.6898), (0.2498, -0.603, -0.6898), (0.1273, -0.6402, -0.6898), (-1.74e-07, -0.6527, -0.6898), (-0.1273, -0.6402, -0.6898), (-0.2498, -0.603, -0.6898), (-0.3626, -0.5427, -0.6898), (-0.3803, -0.5281, -0.6898), (-0.5427, -0.3626, -0.6898), (-0.4615, -0.4615, -0.6898), (-0.603, -0.2498, -0.6898), (-0.6402, -0.1273, -0.6898), (-0.6488, -0.03917, -0.6898), (-0.603, 0.2498, -0.6898), (-0.6402, 0.1273, -0.6898), (-0.5427, 0.3626, -0.6898), (-0.5256, 0.3835, -0.6898), (-0.3626, 0.5427, -0.6898), (-0.4615, 0.4615, -0.6898), (-0.2943, 0.5792, -0.6898), (-0.1273, 0.6402, -0.6898), (-0.2498, 0.603, -0.6898), (0.2192, 0.5291, -0.6898), (0.1117, 0.5617, -0.6898), (0.3182, 0.4762, -0.6898), (0.405, 0.405, -0.6898), (0.4762, 0.3182, -0.6898), (0.5291, 0.2192, -0.6898), (0.5617, 0.1117, -0.6898), (0.5727, 1.689e-07, -0.6898), (0.5617, -0.1117, -0.6898), (0.5291, -0.2192, -0.6898), (0.5235, -0.2296, -0.6898), (0.405, -0.405, -0.6898), (0.4762, -0.3182, -0.6898), (0.3182, -0.4762, -0.6898), (0.2192, -0.5291, -0.6898), (0.1117, -0.5617, -0.6898), (-1.422e-07, -0.5727, -0.6898), (-0.1117, -0.5617, -0.6898), (-0.2192, -0.5291, -0.6898), (-0.251, -0.5121, -0.6898), (-0.3394, -0.4588, -0.6898), (-0.3182, -0.4762, -0.6898), (-0.4762, -0.3182, -0.6898), (-0.405, -0.405, -0.6898), (-0.5291, -0.2192, -0.6898), (-0.5617, -0.1117, -0.6898), (-0.5727, 6.786e-07, -0.6898), (-0.5617, 0.1117, -0.6898), (-0.5291, 0.2192, -0.6898), (-0.5162, 0.2434, -0.6898), (-0.4616, 0.336, -0.6898), (-0.4762, 0.3182, -0.6898), (-0.3182, 0.4762, -0.6898), (-0.405, 0.405, -0.6898), (-0.1117, 0.5617, -0.6898), (-0.2192, 0.5291, -0.6898), (-0.0406, 0.5687, -0.6898), (0.208, 0.5022, -0.6898), (0.1061, 0.5332, -0.6898), (0.302, 0.452, -0.6898), (0.3844, 0.3844, -0.6898), (0.452, 0.302, -0.6898), (0.5022, 0.208, -0.6898), (0.5332, 0.1061, -0.6898), (0.5436, 1.754e-07, -0.6898), (0.5332, -0.1061, -0.6898), (0.5022, -0.208, -0.6898), (0.4874, -0.2358, -0.6898), (0.3844, -0.3844, -0.6898), (0.452, -0.302, -0.6898), (0.302, -0.452, -0.6898), (0.208, -0.5022, -0.6898), (0.1061, -0.5332, -0.6898), (-1.303e-07, -0.5436, -0.6898), (-0.1061, -0.5332, -0.6898), (-0.208, -0.5022, -0.6898), (-0.2367, -0.4869, -0.6898), (-0.3844, -0.3844, -0.6898), (-0.302, -0.452, -0.6898), (-0.452, -0.302, -0.6898), (-0.5022, -0.208, -0.6898), (-0.5332, -0.1061, -0.6898), (-0.5436, 6.593e-07, -0.6898), (-0.5399, 0.03817, -0.6898), (-0.5022, 0.208, -0.6898), (-0.5332, 0.1061, -0.6898), (-0.4892, 0.2325, -0.6898), (-0.3844, 0.3844, -0.6898), (-0.452, 0.302, -0.6898), (-0.328, 0.4307, -0.6898), (-0.1061, 0.5332, -0.6898), (-0.208, 0.5022, -0.6898), (-0.03817, 0.5399, -0.6898), (-0.302, 0.452, -0.6898), (0.04037, 0.4645, -0.6898), (5.239e-08, 0.4685, -0.6898), (0.1793, 0.4328, -0.6898), (0.09139, 0.4595, -0.6898), (0.2603, 0.3895, -0.6898), (0.3313, 0.3313, -0.6898), (0.3895, 0.2603, -0.6898), (0.4595, 0.09139, -0.6898), (0.4328, 0.1793, -0.6898), (0.4685, 1.916e-07, -0.6898), (0.4595, -0.09139, -0.6898), (0.4328, -0.1793, -0.6898), (0.3895, -0.2603, -0.6898), (0.3313, -0.3313, -0.6898), (0.2704, -0.3812, -0.6898), (0.09139, -0.4595, -0.6898), (0.1793, -0.4328, -0.6898), (-1.003e-07, -0.4685, -0.6898), (-0.09139, -0.4595, -0.6898), (-0.1793, -0.4328, -0.6898), (-0.1997, -0.4219, -0.6898), (-0.3313, -0.3313, -0.6898), (-0.2603, -0.3895, -0.6898), (-0.3895, -0.2603, -0.6898), (-0.4328, -0.1793, -0.6898), (-0.4595, -0.09139, -0.6898), (-0.4643, -0.0419, -0.6898), (-0.4328, 0.1793, -0.6898), (-0.4595, 0.0914, -0.6898), (-0.3895, 0.2603, -0.6898), (-0.3313, 0.3313, -0.6898), (-0.2891, 0.3659, -0.6898), (-0.09139, 0.4595, -0.6898), (-0.1793, 0.4328, -0.6898), (-0.2603, 0.3895, -0.6898), (0.08519, 0.4283, -0.6898), (5.762e-08, 0.4367, -0.6898), (0.1671, 0.4034, -0.6898), (0.2426, 0.3631, -0.6898), (0.3088, 0.3088, -0.6898), (0.3631, 0.2426, -0.6898), (0.4074, 0.1541, -0.6898), (0.4034, 0.1671, -0.6898), (0.4367, 1.988e-07, -0.6898), (0.4283, 0.08519, -0.6898), (0.4283, -0.08519, -0.6898), (0.4034, -0.1671, -0.6898), (0.3631, -0.2426, -0.6898), (0.3088, -0.3088, -0.6898), (0.2538, -0.3539, -0.6898), (0.08519, -0.4283, -0.6898), (0.1671, -0.4034, -0.6898), (-8.467e-08, -0.4367, -0.6898), (-0.08519, -0.4283, -0.6898), (-0.1671, -0.4034, -0.6898), (-0.2426, -0.3631, -0.6898), (-0.3088, -0.3088, -0.6898), (-0.3631, -0.2426, -0.6898), (-0.4034, -0.1671, -0.6898), (-0.4283, -0.08519, -0.6898), (-0.4296, -0.0718, -0.6898), (-0.4034, 0.1671, -0.6898), (-0.4283, 0.08519, -0.6898), (-0.3631, 0.2426, -0.6898), (-0.3088, 0.3088, -0.6898), (-0.2426, 0.3631, -0.6898), (-0.1528, 0.4078, -0.6898), (-0.1671, 0.4034, -0.6898), (-0.08519, 0.4283, -0.6898), (0.07051, 0.3545, -0.6898), (6.736e-08, 0.3614, -0.6898), (0.1383, 0.3339, -0.6898), (0.1467, 0.3294, -0.6898), (0.3005, 0.2008, -0.6898), (0.2556, 0.2556, -0.6898), (0.3339, 0.1383, -0.6898), (0.3414, 0.1136, -0.6898), (0.3614, 2.161e-07, -0.6898), (0.3545, 0.07051, -0.6898), (0.3545, -0.07051, -0.6898), (0.3339, -0.1383, -0.6898), (0.3005, -0.2008, -0.6898), (0.2556, -0.2556, -0.6898), (0.2008, -0.3005, -0.6898), (0.1383, -0.3339, -0.6898), (0.07051, -0.3545, -0.6898), (-5.041e-08, -0.3614, -0.6898), (-0.07051, -0.3545, -0.6898), (-0.1383, -0.3339, -0.6898), (-0.2008, -0.3005, -0.6898), (-0.2556, -0.2556, -0.6898), (-0.3005, -0.2008, -0.6898), (-0.3545, -0.07051, -0.6898), (-0.3339, -0.1383, -0.6898), (-0.3574, -0.04131, -0.6898), (-0.3545, 0.07051, -0.6898), (-0.3614, 5.378e-07, -0.6898), (-0.3339, 0.1383, -0.6898), (-0.3005, 0.2008, -0.6898), (-0.2556, 0.2556, -0.6898), (-0.2008, 0.3005, -0.6898), (-0.1491, 0.3282, -0.6898), (-0.1238, 0.3383, -0.6898), (-0.1383, 0.3339, -0.6898), (-0.07051, 0.3545, -0.6898), (0.06412, 0.3224, -0.6898), (7.212e-08, 0.3287, -0.6898), (0.1058, 0.3097, -0.6898), (0.1348, 0.2988, -0.6898), (0.1258, 0.3037, -0.6898), (0.2733, 0.1826, -0.6898), (0.2324, 0.2324, -0.6898), (0.3037, 0.1258, -0.6898), (0.3224, 0.06412, -0.6898), (0.3287, 2.236e-07, -0.6898), (0.3224, -0.06412, -0.6898), (0.3123, -0.09722, -0.6898), (0.2733, -0.1826, -0.6898), (0.3037, -0.1258, -0.6898), (0.2324, -0.2324, -0.6898), (0.1826, -0.2733, -0.6898), (0.1258, -0.3037, -0.6898), (0.06412, -0.3224, -0.6898), (-3.497e-08, -0.3287, -0.6898), (-0.06412, -0.3224, -0.6898), (-0.1258, -0.3037, -0.6898), (-0.1826, -0.2733, -0.6898), (-0.2324, -0.2324, -0.6898), (-0.2733, -0.1826, -0.6898), (-0.3224, -0.06412, -0.6898), (-0.3037, -0.1258, -0.6898), (-0.3287, 5.161e-07, -0.6898), (-0.3224, 0.06412, -0.6898), (-0.3037, 0.1258, -0.6898), (-0.2733, 0.1826, -0.6898), (-0.2324, 0.2324, -0.6898), (-0.1826, 0.2733, -0.6898), (-0.1258, 0.3037, -0.6898), (-0.06412, 0.3224, -0.6898), (0.04975, 0.2501, -0.6898), (8.43e-08, 0.255, -0.6898), (0.06614, 0.2452, -0.6898), (0.1417, 0.212, -0.6898), (0.09759, 0.2356, -0.6898), (0.1803, 0.1803, -0.6898), (0.212, 0.1417, -0.6898), (0.2356, 0.09759, -0.6898), (0.2501, 0.04975, -0.6898), (0.2461, -0.06311, -0.6898), (0.2501, -0.04975, -0.6898), (0.212, -0.1417, -0.6898), (0.2356, -0.09759, -0.6898), (0.1803, -0.1803, -0.6898), (0.1417, -0.212, -0.6898), (0.09759, -0.2356, -0.6898), (0.04975, -0.2501, -0.6898), (1.2e-09, -0.255, -0.6898), (-0.04975, -0.2501, -0.6898), (-0.09759, -0.2356, -0.6898), (-0.1417, -0.212, -0.6898), (-0.1803, -0.1803, -0.6898), (-0.212, -0.1417, -0.6898), (-0.2356, -0.09759, -0.6898), (-0.2501, -0.04975, -0.6898), (-0.255, 4.656e-07, -0.6898), (-0.2501, 0.04975, -0.6898), (-0.2356, 0.09759, -0.6898), (-0.212, 0.1417, -0.6898), (-0.1803, 0.1803, -0.6898), (-0.1417, 0.212, -0.6898), (-0.09759, 0.2356, -0.6898), (-0.04975, 0.2501, -0.6898), (0.04458, 0.2241, -0.6898), (8.818e-08, 0.2285, -0.6898), (0.08745, 0.2111, -0.6898), (0.127, 0.19, -0.6898), (0.1616, 0.1616, -0.6898), (0.19, 0.127, -0.6898), (0.2111, 0.08745, -0.6898), (0.2241, 0.04458, -0.6898), (0.2111, -0.08745, -0.6898), (0.2241, -0.04458, -0.6898), (0.19, -0.127, -0.6898), (0.1616, -0.1616, -0.6898), (0.127, -0.19, -0.6898), (0.08745, -0.2111, -0.6898), (0.04458, -0.2241, -0.6898), (1.373e-08, -0.2285, -0.6898), (-0.04458, -0.2241, -0.6898), (-0.08745, -0.2111, -0.6898), (-0.127, -0.19, -0.6898), (-0.1616, -0.1616, -0.6898), (-0.19, -0.127, -0.6898), (-0.2111, -0.08745, -0.6898), (-0.2241, -0.04458, -0.6898), (-0.2285, 4.478e-07, -0.6898), (-0.2241, 0.04458, -0.6898), (-0.2111, 0.08745, -0.6898), (-0.19, 0.127, -0.6898), (-0.1616, 0.1616, -0.6898), (-0.127, 0.19, -0.6898), (-0.08745, 0.2111, -0.6898), (-0.06918, 0.2167, -0.6898), (-0.04458, 0.2241, -0.6898), (0.02935, 0.1476, -0.6898), (9.811e-08, 0.1505, -0.6898), (0.05758, 0.139, -0.6898), (0.08359, 0.1251, -0.6898), (0.1064, 0.1064, -0.6898), (0.1251, 0.08359, -0.6898), (0.139, 0.05758, -0.6898), (0.1476, 0.02935, -0.6898), (0.1505, 2.627e-07, -0.6898), (0.1476, -0.02935, -0.6898), (0.139, -0.05757, -0.6898), (0.1251, -0.08359, -0.6898), (0.1064, -0.1064, -0.6898), (0.08359, -0.1251, -0.6898), (0.05758, -0.139, -0.6898), (0.02935, -0.1476, -0.6898), (4.909e-08, -0.1505, -0.6898), (-0.02935, -0.1476, -0.6898), (-0.05757, -0.139, -0.6898), (-0.08359, -0.1251, -0.6898), (-0.1064, -0.1064, -0.6898), (-0.1251, -0.08359, -0.6898), (-0.139, -0.05757, -0.6898), (-0.1476, -0.02935, -0.6898), (-0.1505, 3.966e-07, -0.6898), (-0.1476, 0.02935, -0.6898), (-0.08359, 0.1251, -0.6898), (-0.1064, 0.1064, -0.6898), (-0.06972, 0.1325, -0.6898), (-0.04419, 0.1431, -0.6898), (-0.05757, 0.139, -0.6898), (-0.02935, 0.1476, -0.6898), (-0.06949, 0.1678, -0.6898), (-0.04161, 0.2092, -0.6898), (0.02329, 0.1171, -0.6898), (9.996e-08, 0.1194, -0.6898), (0.04568, 0.1103, -0.6898), (0.06632, 0.09926, -0.6898), (0.08441, 0.08441, -0.6898), (0.09926, 0.06632, -0.6898), (0.1103, 0.04568, -0.6898), (0.1171, 0.02329, -0.6898), (0.1194, 2.697e-07, -0.6898), (0.1171, -0.02329, -0.6898), (0.1103, -0.04568, -0.6898), (0.09926, -0.06632, -0.6898), (0.08441, -0.08441, -0.6898), (0.06632, -0.09926, -0.6898), (0.04568, -0.1103, -0.6898), (0.02329, -0.1171, -0.6898), (6.106e-08, -0.1194, -0.6898), (-0.02329, -0.1171, -0.6898), (-0.04568, -0.1103, -0.6898), (-0.06632, -0.09926, -0.6898), (-0.08441, -0.08441, -0.6898), (-0.09926, -0.06632, -0.6898), (-0.1103, -0.04568, -0.6898), (-0.1171, -0.02329, -0.6898), (-0.1194, 3.76e-07, -0.6898), (-0.1171, 0.02329, -0.6898), (-0.06632, 0.09926, -0.6898), (-0.08441, 0.08441, -0.6898), (-0.04568, 0.1103, -0.6898), (-0.02329, 0.1171, -0.6898), (0.04177, -0.7796, -0.6898), (0.04371, -0.8591, -0.6898), (0.1959, -0.4239, -0.6898), (0.1851, -0.3938, -0.6898), (0.6937, -0.3566, -0.6898), (0.7619, -0.3975, -0.6898), (0.5811, -0.2907, -0.6898), (0.5124, -0.2504, -0.6898), (0.225, -0.03556, -0.6898), (0.251, -0.04062, -0.6898), (0.8898, 0.04041, -0.6898), (0.9674, 0.04113, -0.6898), (0.7627, 0.3959, -0.6898), (0.7888, 0.4111, -0.6898), (0.6842, 0.3146, -0.6898), (0.6706, 0.3401, -0.6898), (0.6945, 0.355, -0.6898), (0.624, 0.2783, -0.6898), (0.3964, 0.1803, -0.6898), (0.4228, 0.1981, -0.6898), (0.194, 0.2639, -0.6898), (0.2129, 0.2906, -0.6898), (0.3982, 0.7615, -0.6898), (0.359, 0.6924, -0.6898), (0.04037, 0.8595, -0.6898), (0.04255, 0.8896, -0.6898), (0.04113, 0.5687, -0.6898), (0.0649, 0.4621, -0.6898), (0.06647, 0.5371, -0.6898), (0.04092, 0.5396, -0.6898), (-0.03593, 0.9679, -0.6898), (-0.0357, 0.8903, -0.6898), (-0.3985, 0.7613, -0.6898), (-0.4145, 0.787, -0.6898), (-0.2823, 0.6218, -0.6898), (-0.3146, 0.6842, -0.6898), (-0.3427, 0.6692, -0.6898), (-0.3567, 0.6937, -0.6898), (-0.236, 0.4873, -0.6898), (-0.2284, 0.5242, -0.6898), (-0.2516, 0.5118, -0.6898), (-0.2663, 0.5942, -0.6898), (-0.1861, 0.3933, -0.6898), (-0.2017, 0.4209, -0.6898), (-0.6786, 0.06327, -0.6898), (-0.6809, 0.03972, -0.6898), (-0.749, 0.06426, -0.6898), (-0.7515, 0.03932, -0.6898), (-0.6488, 0.0399, -0.6898), (-0.7798, 0.03916, -0.6898), (-0.5368, 0.06916, -0.6898), (-0.462, 0.06608, -0.6898), (-0.4328, 0.03951, -0.6898), (-0.4646, 0.03911, -0.6898), (-0.6809, -0.0393, -0.6898), (-0.7515, -0.03959, -0.6898), (-0.4326, -0.04172, -0.6898), (-0.7049, -0.3356, -0.6898), (-0.6938, -0.3565, -0.6898), (-0.7737, -0.3754, -0.6898), (-0.7628, -0.3957, -0.6898), (-0.6693, -0.3425, -0.6898), (-0.7891, -0.4107, -0.6898), (-0.06803, -0.9648, -0.6898), (-0.06814, -0.8871, -0.6898), (-0.06961, -0.7768, -0.6898), (-0.06959, -0.8566, -0.6898), (-0.04097, -0.9674, -0.6898), (-0.04044, -0.996, -0.6898), (-0.04296, -0.8592, -0.6898), (-0.0424, -0.8896, -0.6898), (-0.7536, 0.477, -0.6898), (-0.7279, 0.461, -0.6898), (0.08929, 0.2381, -0.6898), (0.1148, 0.2771, -0.6898)], [], [(220, 219, 982, 983), (56, 55, 87, 88), (522, 521, 1315, 1316), (460, 459, 1253, 1254), (4, 3, 734, 735), (16, 573, 572, 48), (341, 340, 1120, 1122), (279, 278, 1049, 1050), (575, 576, 1368, 1367), (157, 156, 909, 911), (519, 518, 1312, 1313), (398, 397, 1184, 1185), (95, 94, 834, 833), (338, 337, 1117, 1118), (715, 215, 978, 979), (518, 517, 1311, 1312), (154, 153, 907, 906), (456, 455, 1250, 1249), (337, 336, 1116, 1117), (730, 729, 1336, 1332), (694, 274, 1043, 1044), (515, 514, 1308, 1309), (394, 393, 1180, 1181), (658, 90, 827, 828), (539, 730, 1332, 1334), (650, 651, 1408, 1406), (212, 211, 974, 975), (514, 513, 1307, 1308), (452, 451, 1245, 1246), (580, 332, 1112, 1113), (728, 415, 1208, 1441), (271, 270, 1039, 1040), (149, 148, 899, 901), (64, 628, 627, 96), (41, 40, 72, 73), (511, 510, 1303, 1305), (50, 49, 81, 82), (35, 34, 66, 67), (60, 59, 91, 92), (63, 62, 94, 95), (36, 35, 67, 68), (54, 53, 85, 687, 683, 86), (45, 44, 76, 77), (39, 38, 70, 71), (32, 626, 628, 64), (58, 57, 89, 90), (49, 695, 696, 81), (40, 594, 595, 72), (43, 42, 74, 582, 75), (34, 33, 65, 66), (62, 61, 93, 640, 637, 94), (53, 52, 84, 85), (44, 43, 75, 76), (47, 46, 78, 79), (38, 37, 69, 601, 599, 70), (48, 572, 47, 79, 574, 80), (57, 56, 88, 89), (42, 41, 73, 74), (33, 32, 64, 622, 65), (51, 50, 82, 83), (61, 60, 92, 93), (52, 51, 83, 84), (46, 45, 77, 78), (37, 36, 68, 69), (55, 54, 86, 87), (121, 120, 152, 666, 153), (390, 389, 1177, 1176), (87, 86, 824, 823), (447, 727, 1440, 1242), (330, 329, 1109, 1110), (75, 582, 584, 107), (649, 648, 1407, 1022), (208, 207, 970, 971), (510, 509, 1304, 1303), (146, 145, 897, 896), (448, 447, 1242, 1241), (329, 328, 1108, 1109), (80, 574, 576, 112), (719, 266, 1034, 1035), (699, 144, 895, 894), (83, 82, 817, 819), (724, 723, 1395, 1394), (645, 646, 1402, 1401), (204, 203, 966, 967), (142, 141, 890, 891), (325, 324, 1104, 1105), (721, 722, 1130, 1094), (263, 262, 1030, 1031), (141, 140, 888, 890), (79, 78, 814, 815), (322, 321, 1102, 1101), (644, 643, 1403, 1404), (200, 199, 961, 963), (138, 137, 885, 886), (624, 320, 1100, 1099), (259, 258, 1025, 1027), (137, 136, 884, 885), (582, 74, 809, 810), (112, 576, 575, 144), (97, 621, 96, 128, 129), (115, 114, 146, 690, 147), (106, 105, 137, 138), (125, 124, 156, 157), (116, 115, 147, 148), (119, 118, 150, 151), (110, 109, 141, 142), (101, 100, 132, 133), (120, 119, 151, 673, 152), (114, 113, 145, 146), (105, 104, 136, 137), (123, 708, 657, 122, 154, 659, 155), (99, 613, 614, 131), (124, 123, 155, 156), (127, 126, 158, 159), (109, 108, 140, 141), (100, 99, 131, 132), (118, 709, 710, 150), (103, 102, 134, 135), (96, 627, 127, 159, 128), (113, 698, 697, 145), (104, 103, 135, 136), (122, 121, 153, 154), (107, 584, 583, 139), (98, 97, 129, 130), (126, 636, 638, 641, 644, 158), (108, 107, 139, 140), (117, 116, 148, 149), (102, 598, 600, 101, 133, 608, 603, 134), (111, 110, 142, 143), (184, 675, 674, 216), (275, 307, 1083, 1046), (638, 640, 832, 870), (196, 195, 958, 957), (608, 133, 880, 881), (284, 717, 1055, 1058), (133, 132, 878, 880), (71, 70, 805, 804), (716, 715, 979, 943), (130, 129, 874, 876), (714, 713, 1413, 1411), (139, 583, 581, 171), (129, 128, 875, 874), (67, 66, 798, 800), (217, 714, 1411, 981), (267, 299, 1074, 1037), (94, 637, 1400, 834), (709, 118, 862, 1426), (707, 706, 1438, 791), (571, 540, 1338, 1366), (506, 507, 1300, 1299), (703, 702, 1436, 1437), (147, 690, 691, 179), (505, 506, 1299, 1298), (443, 444, 1237, 1236), (700, 703, 1437, 1434), (563, 564, 1361, 1360), (502, 503, 1296, 1295), (152, 673, 675, 184), (155, 659, 660, 187), (381, 352, 1135, 1167), (501, 502, 1295, 1294), (439, 440, 1233, 1232), (178, 177, 209, 210), (169, 168, 200, 201), (187, 660, 186, 218, 219), (163, 162, 194, 617, 195), (188, 187, 219, 220), (191, 190, 222, 223), (173, 172, 204, 205), (164, 163, 195, 196), (182, 682, 686, 181, 213, 214), (167, 166, 198, 199), (160, 191, 223, 192), (168, 167, 199, 200), (186, 185, 217, 218), (177, 176, 208, 209), (162, 161, 193, 194), (171, 581, 170, 202, 203), (190, 646, 645, 222), (181, 180, 212, 213), (172, 171, 203, 204), (166, 605, 606, 198), (175, 174, 206, 207), (185, 713, 714, 217), (176, 175, 207, 208), (161, 160, 192, 193), (179, 691, 178, 210, 211), (170, 169, 201, 202), (189, 188, 220, 221), (180, 179, 211, 212), (183, 182, 214, 215), (174, 173, 205, 206), (165, 164, 196, 197), (253, 252, 284, 285), (283, 315, 1093, 1056), (559, 560, 1357, 1356), (498, 499, 1292, 1291), (378, 379, 1163, 1162), (65, 622, 1392, 799), (497, 498, 1291, 1290), (435, 436, 1228, 1229), (316, 721, 1094, 1092), (145, 697, 1432, 897), (254, 255, 1023, 1024), (555, 556, 1353, 1352), (494, 495, 1288, 1287), (374, 679, 1159, 1158), (696, 695, 1430, 1431), (313, 314, 1089, 1090), (191, 160, 916, 951), (216, 674, 672, 248), (493, 494, 1287, 1286), (431, 432, 1225, 1224), (312, 669, 1088, 1087), (195, 617, 618, 227), (693, 694, 1044, 1081), (250, 251, 1018, 1016), (551, 552, 1349, 1348), (490, 491, 1284, 1283), (370, 371, 1155, 1154), (692, 693, 1081, 1119), (309, 310, 1085, 1084), (615, 616, 877, 838), (187, 188, 947, 948), (489, 490, 1283, 1282), (427, 428, 1221, 1220), (244, 689, 688, 276), (229, 228, 260, 261), (247, 246, 278, 279), (238, 237, 269, 270), (248, 672, 247, 279, 280), (251, 250, 282, 662, 283), (242, 241, 273, 274), (233, 232, 264, 265), (227, 618, 226, 258, 259), (252, 718, 717, 284), (255, 254, 286, 287), (228, 227, 259, 260), (246, 245, 277, 278), (237, 236, 268, 269), (231, 230, 262, 263), (224, 255, 287, 632, 256), (250, 249, 281, 282), (241, 240, 272, 273), (232, 231, 263, 264), (235, 586, 585, 267), (226, 225, 257, 258), (254, 651, 650, 286), (245, 244, 276, 277), (236, 235, 267, 268), (239, 238, 270, 271), (230, 229, 261, 262), (240, 239, 271, 272), (249, 665, 248, 280, 281), (234, 233, 265, 266), (225, 224, 256, 623, 257), (243, 242, 274, 694, 275), (318, 647, 317, 349, 655, 350), (308, 309, 1084, 1082), (339, 692, 1119, 1121), (246, 247, 1014, 1013), (547, 548, 1345, 1344), (124, 125, 869, 867), (256, 632, 631, 288), (486, 487, 1279, 1280), (62, 63, 796, 795), (366, 367, 1151, 1149), (691, 690, 898, 936), (267, 585, 587, 299), (305, 306, 1080, 1079), (131, 614, 1390, 879), (183, 716, 943, 941), (121, 122, 865, 864), (423, 424, 1216, 1217), (304, 305, 1079, 1078), (688, 689, 1010, 1045), (275, 694, 693, 307), (242, 243, 1009, 1008), (543, 544, 1341, 1340), (120, 121, 864, 863), (482, 483, 1277, 1276), (58, 707, 791, 790), (362, 363, 1147, 1146), (689, 244, 1012, 1010), (301, 302, 1076, 1075), (611, 417, 1210, 1387), (283, 662, 661, 315), (179, 180, 937, 938), (481, 482, 1276, 1275), (419, 420, 1212, 1211), (309, 308, 340, 341), (300, 299, 331, 332), (303, 302, 334, 335), (294, 293, 325, 610, 326), (313, 667, 668, 345), (304, 303, 335, 336), (289, 723, 724, 321), (307, 693, 692, 339), (298, 297, 329, 330), (300, 301, 1075, 1073), (308, 307, 339, 340), (311, 310, 342, 343), (302, 301, 333, 577, 334), (293, 292, 324, 325), (312, 311, 343, 676, 344), (306, 305, 337, 338), (297, 296, 328, 329), (315, 661, 314, 346, 347), (291, 290, 322, 323), (316, 315, 347, 348), (319, 318, 350, 351), (301, 300, 332, 580, 333), (292, 291, 323, 324), (310, 309, 341, 342), (295, 294, 326, 327), (288, 631, 319, 351, 320), (296, 295, 327, 328), (314, 313, 345, 346), (305, 304, 336, 337), (290, 289, 321, 322), (299, 587, 298, 330, 331), (352, 381, 412, 382), (686, 684, 902, 940), (238, 239, 1005, 1004), (344, 676, 678, 375), (116, 117, 859, 858), (478, 479, 1273, 1271), (54, 55, 787, 786), (358, 359, 1142, 1143), (685, 687, 822, 860), (297, 298, 1071, 1070), (175, 176, 933, 932), (333, 580, 579, 364), (477, 478, 1271, 1272), (113, 114, 855, 856), (415, 620, 1207, 1208), (296, 297, 1070, 1069), (234, 720, 1000, 999), (50, 51, 783, 781), (355, 356, 1138, 1137), (293, 294, 1067, 1066), (606, 605, 1381, 1384), (171, 172, 928, 929), (109, 110, 852, 851), (292, 293, 1066, 1065), (681, 680, 1425, 1427), (230, 231, 996, 995), (108, 109, 851, 849), (46, 47, 779, 778), (86, 683, 1429, 824), (289, 290, 1062, 1063), (603, 602, 1382, 1383), (167, 168, 924, 922), (455, 423, 1217, 1250), (368, 367, 398, 399), (359, 358, 389, 390), (377, 376, 407, 408), (362, 361, 392, 393), (354, 353, 383, 384), (105, 106, 847, 846), (372, 371, 402, 403), (363, 362, 393, 394), (366, 365, 396, 397), (226, 618, 991, 990), (367, 366, 397, 398), (376, 670, 375, 406, 407), (361, 360, 391, 392), (353, 352, 382, 383), (370, 369, 400, 401), (380, 379, 410, 411), (371, 370, 401, 402), (357, 356, 386, 387), (374, 373, 404, 405), (365, 578, 364, 395, 396), (375, 678, 677, 406), (378, 377, 408, 409), (369, 368, 399, 400), (360, 359, 390, 391), (355, 354, 384, 619, 385), (379, 378, 409, 410), (381, 653, 652, 412), (356, 355, 385, 612, 386), (373, 372, 403, 404), (364, 579, 363, 394, 395), (358, 597, 596, 389), (437, 436, 468, 469), (104, 105, 846, 845), (42, 43, 775, 774), (679, 405, 1191, 1159), (600, 601, 803, 842), (163, 164, 919, 918), (101, 600, 842, 841), (677, 678, 1423, 1193), (100, 101, 841, 839), (38, 39, 770, 769), (70, 599, 1380, 805), (97, 98, 836, 837), (674, 675, 1422, 1421), (34, 35, 766, 765), (385, 619, 620, 416), (675, 673, 905, 1422), (389, 596, 1175, 1177), (31, 30, 761, 762), (404, 403, 434, 435), (306, 338, 1118, 1080), (593, 592, 806, 771), (671, 670, 1419, 1420), (27, 26, 757, 758), (454, 591, 1376, 1248), (251, 283, 1056, 1018), (668, 667, 1417, 1418), (509, 539, 1334, 1304), (23, 22, 753, 754), (345, 668, 1418, 1127), (663, 665, 1415, 1412), (475, 474, 1268, 1269), (19, 18, 748, 750), (666, 664, 1414, 1416), (431, 430, 462, 463), (422, 421, 453, 591, 454), (440, 439, 471, 472), (416, 620, 415, 728, 447, 448), (441, 440, 472, 473), (444, 443, 475, 476), (426, 425, 457, 458), (417, 611, 416, 448, 449), (435, 434, 466, 467), (420, 419, 451, 452), (413, 444, 476, 445), (421, 420, 452, 453), (439, 438, 470, 471), (430, 429, 461, 462), (586, 235, 1002, 1373), (424, 423, 455, 456), (443, 442, 474, 475), (434, 433, 465, 466), (425, 424, 456, 457), (428, 427, 459, 460), (419, 418, 450, 451), (438, 437, 469, 470), (429, 428, 460, 461), (414, 413, 445, 446), (432, 431, 463, 464), (125, 157, 911, 869), (442, 441, 473, 474), (433, 432, 464, 465), (427, 426, 458, 459), (418, 417, 449, 450), (436, 435, 467, 468), (506, 505, 537, 538), (453, 452, 484, 485), (474, 473, 1267, 1268), (533, 532, 1326, 1327), (471, 470, 1264, 1265), (15, 14, 745, 746), (320, 351, 1131, 1100), (581, 583, 1371, 927), (470, 469, 1263, 1264), (409, 408, 1196, 1197), (529, 528, 1322, 1323), (467, 466, 1260, 1261), (11, 10, 741, 742), (348, 347, 1128, 1129), (660, 659, 908, 946), (466, 465, 1259, 1260), (405, 404, 1192, 1191), (91, 59, 793, 830), (285, 284, 1058, 1057), (657, 658, 828, 866), (223, 222, 987, 986), (525, 524, 1318, 1319), (463, 462, 1256, 1257), (7, 6, 737, 738), (676, 343, 1124, 1125), (282, 281, 1052, 1053), (577, 578, 1370, 1369), (128, 159, 913, 875), (462, 461, 1255, 1256), (401, 400, 1187, 1188), (281, 280, 1051, 1052), (655, 654, 1409, 1410), (537, 536, 567, 568), (497, 496, 528, 529), (482, 481, 513, 514), (500, 499, 531, 532), (491, 490, 522, 523), (501, 500, 532, 533), (504, 503, 535, 536), (495, 494, 526, 527), (486, 590, 485, 517, 518), (480, 479, 511, 512), (505, 504, 536, 537), (219, 218, 980, 982), (481, 480, 512, 513), (499, 498, 530, 531), (490, 489, 521, 522), (484, 483, 515, 516), (477, 508, 729, 539, 509), (494, 493, 525, 526), (485, 484, 516, 517), (503, 502, 534, 535), (488, 487, 519, 520), (479, 478, 510, 511), (507, 506, 538, 634, 633), (498, 497, 529, 530), (489, 488, 520, 521), (492, 491, 523, 524), (483, 482, 514, 515), (493, 492, 524, 525), (502, 501, 533, 534), (487, 486, 518, 519), (478, 477, 509, 510), (496, 495, 527, 528), (541, 540, 571, 570, 569, 568, 567, 566, 565, 564, 563, 562, 561, 560, 559, 558, 557, 556, 555, 554, 553, 552, 551, 550, 549, 548, 547, 546, 545, 544, 543, 542), (521, 520, 1314, 1315), (459, 458, 1252, 1253), (3, 2, 733, 734), (340, 339, 1121, 1120), (278, 277, 1047, 1049), (576, 574, 816, 1368), (535, 534, 565, 566), (156, 155, 910, 909), (458, 457, 1251, 1252), (397, 396, 1183, 1184), (640, 93, 831, 832), (277, 276, 1048, 1047), (652, 653, 1165, 1201), (215, 214, 977, 978), (517, 516, 1310, 1311), (93, 92, 829, 831), (588, 454, 1248, 1247), (336, 335, 1114, 1116), (653, 381, 1167, 1165), (274, 273, 1042, 1043), (572, 573, 747, 780), (673, 151, 903, 905), (393, 392, 1179, 1180), (90, 89, 826, 827), (273, 272, 1041, 1042), (651, 254, 1024, 1408), (211, 210, 973, 974), (513, 512, 1306, 1307), (536, 535, 566, 567), (89, 88, 825, 826), (451, 450, 1244, 1245), (332, 331, 1111, 1112), (286, 650, 1406, 1060), (270, 269, 1038, 1039), (578, 577, 333, 364), (148, 147, 900, 899), (450, 449, 1243, 1244), (687, 85, 821, 822), (725, 726, 1240, 1206), (269, 268, 1036, 1038), (207, 206, 969, 970), (588, 589, 422, 454), (590, 591, 453, 485), (592, 593, 39, 71), (85, 84, 820, 821), (726, 446, 1238, 1240), (598, 599, 601, 600), (328, 327, 1106, 1108), (602, 603, 608, 607), (604, 602, 607, 165, 197), (266, 265, 1033, 1034), (704, 143, 892, 893), (388, 609, 357, 387), (609, 610, 325, 357), (611, 612, 385, 416), (446, 445, 1239, 1238), (616, 615, 98, 130), (619, 384, 1170, 1171), (82, 81, 818, 817), (621, 622, 64, 96), (625, 623, 256, 288), (624, 625, 288, 320), (321, 724, 1394, 1102), (265, 264, 1032, 1033), (630, 629, 63, 95), (646, 190, 952, 1402), (203, 202, 965, 966), (633, 635, 507), (636, 637, 640, 638), (324, 323, 1103, 1104), (222, 645, 1401, 987), (262, 261, 1029, 1030), (643, 644, 641, 639), (642, 643, 639, 189, 221), (140, 139, 889, 888), (648, 649, 253, 285), (647, 648, 285, 317), (78, 77, 813, 814), (261, 260, 1028, 1029), (654, 655, 349, 380), (656, 654, 380, 411), (158, 644, 1404, 914), (199, 198, 962, 961), (77, 76, 811, 813), (664, 666, 152, 184), (665, 663, 216, 248), (663, 664, 184, 216), (258, 257, 1026, 1025), (670, 671, 344, 375), (671, 669, 312, 344), (136, 135, 882, 884), (74, 73, 807, 809), (717, 718, 1019, 1055), (641, 638, 870, 912), (617, 194, 955, 956), (405, 679, 374), (680, 681, 685, 684), (681, 683, 687, 685), (682, 680, 684, 686), (73, 72, 808, 807), (639, 641, 912, 950), (195, 227, 993, 958), (132, 131, 879, 878), (601, 69, 802, 803), (147, 179, 938, 900), (69, 68, 801, 802), (404, 435, 1229, 1192), (66, 65, 799, 798), (703, 700, 48, 80), (699, 702, 112, 144), (700, 701, 16, 48), (702, 703, 80, 112), (704, 705, 111, 143), (708, 706, 658, 657), (706, 707, 58, 90, 658), (713, 185, 945, 1413), (712, 711, 106, 138), (636, 126, 872, 1399), (715, 716, 183, 215), (635, 633, 1335, 1301), (719, 720, 234, 266), (722, 721, 316, 348), (710, 709, 1426, 1424), (726, 725, 414, 446), (728, 727, 447), (732, 762, 796, 797, 1397, 764), (729, 730, 539), (761, 760, 794, 795), (755, 754, 787, 788), (758, 757, 790, 791, 793), (753, 752, 785, 786), (750, 748, 781, 783), (756, 755, 788, 789), (745, 744, 777, 778), (742, 741, 774, 775), (749, 1435, 1434, 1430, 782), (739, 738, 770, 771, 1378, 773), (734, 733, 765, 766), (740, 739, 773, 772), (737, 736, 768, 769), (731, 732, 764, 763), (762, 761, 795, 796), (759, 758, 793, 792), (760, 759, 792, 794), (751, 750, 783, 784), (757, 756, 789, 790), (754, 753, 786, 787), (748, 749, 782, 781), (746, 745, 778, 779), (752, 751, 784, 785), (743, 742, 775, 776), (741, 740, 772, 774), (738, 737, 769, 770), (744, 743, 776, 777), (735, 734, 766, 767), (736, 735, 767, 768), (733, 731, 763, 765), (793, 791, 1438, 830), (808, 1377, 806, 804, 843, 845), (827, 826, 864, 865), (818, 1431, 1437, 1436, 1433, 856), (798, 799, 837, 836), (834, 1400, 1399, 872), (821, 820, 858, 859), (811, 812, 850, 849), (815, 814, 852, 853), (805, 1380, 1379, 844), (826, 825, 863, 864), (819, 817, 855, 857), (809, 807, 846, 847), (799, 1392, 1391, 837), (831, 829, 867, 869), (820, 819, 857, 858), (814, 813, 851, 852), (802, 801, 839, 841), (823, 824, 862, 861), (825, 823, 861, 863), (817, 818, 856, 855), (807, 808, 845, 846), (830, 1438, 1439, 868), (800, 798, 836, 838, 1389, 840), (829, 830, 868, 867), (833, 834, 872, 871), (813, 811, 849, 851), (801, 800, 840, 839), (824, 1429, 1427, 1426, 862), (804, 805, 844, 843), (879, 1390, 877, 876, 917, 918), (909, 910, 948, 947), (913, 914, 952, 951), (904, 1424, 1425, 1428, 942), (890, 888, 928, 930), (878, 879, 918, 919), (882, 883, 923, 922), (875, 913, 951, 916), (897, 1432, 894, 895, 933, 934), (884, 882, 922, 924), (906, 907, 945, 944), (876, 874, 915, 917), (914, 1404, 1403, 1402, 952), (888, 889, 929, 928), (901, 899, 937, 939), (892, 891, 931, 932), (883, 1383, 1382, 1381, 923), (895, 1367, 893, 892, 932, 933), (907, 1416, 1414, 1413, 945), (886, 885, 925, 926), (874, 875, 916, 915), (911, 909, 947, 949), (899, 900, 938, 937), (880, 878, 919, 920), (903, 904, 942, 941), (891, 890, 930, 931), (896, 897, 934, 935), (885, 884, 924, 925), (966, 965, 999, 1000, 1373, 1002), (955, 953, 988, 990), (987, 1401, 985, 984, 1020, 1022, 1408, 1024), (967, 966, 1002, 1001), (976, 975, 1012, 1011), (962, 1384, 960, 959, 994, 995), (970, 969, 1004, 1005), (981, 1411, 1412, 1415, 1017), (971, 970, 1005, 1006), (953, 954, 989, 988), (974, 973, 1008, 1009), (965, 964, 998, 999), (984, 983, 1021, 1020), (975, 974, 1009, 1010, 1012), (959, 957, 992, 994), (978, 977, 1013, 1014), (969, 968, 1003, 1004), (973, 972, 1007, 1008), (964, 963, 997, 998), (982, 980, 1016, 1018), (983, 982, 1018, 1019, 1021), (986, 987, 1024, 1023), (977, 976, 1011, 1013), (968, 967, 1001, 1003), (957, 958, 993, 992), (961, 962, 995, 996), (954, 986, 1023, 989), (972, 971, 1006, 1007), (963, 961, 996, 997), (980, 981, 1017, 1016), (1058, 1055, 1056, 1093, 1092), (1059, 1060, 1096, 1095), (1028, 1027, 1064, 1065), (1049, 1047, 1084, 1085), (1038, 1036, 1073, 1075), (1031, 1030, 1067, 1068), (1032, 1031, 1068, 1069), (1053, 1052, 1090, 1089), (1042, 1041, 1078, 1079), (1025, 1026, 1063, 1062), (1060, 1406, 1407, 1405, 1096), (1047, 1048, 1082, 1084), (1036, 1037, 1074, 1073), (1040, 1039, 1076, 1077), (1030, 1029, 1066, 1067), (1052, 1051, 1087, 1088, 1417, 1090), (1041, 1040, 1077, 1078), (1034, 1033, 1070, 1071), (1026, 1393, 1396, 1395, 1063), (1057, 1058, 1092, 1094, 1098), (1048, 1045, 1046, 1083, 1082), (1039, 1038, 1075, 1076), (1029, 1028, 1065, 1066), (1050, 1049, 1085, 1086), (1051, 1050, 1086, 1087), (1033, 1032, 1069, 1070), (1043, 1042, 1079, 1080), (1027, 1025, 1062, 1064), (1105, 1104, 1138, 1139), (1098, 1094, 1130, 1133), (1124, 1123, 1157, 1158), (1115, 1369, 1370, 1150), (1118, 1117, 1152, 1153), (1109, 1108, 1142, 1144), (1128, 1126, 1160, 1162), (1103, 1101, 1136, 1137), (1129, 1128, 1162, 1163), (1131, 1132, 1166, 1165, 1167), (1123, 1122, 1156, 1157), (1104, 1103, 1137, 1138), (1106, 1107, 1141, 1140, 1143), (1100, 1131, 1167, 1135), (1117, 1116, 1151, 1152), (1108, 1106, 1143, 1142), (1126, 1127, 1161, 1160), (1111, 1110, 1145, 1146), (1101, 1102, 1134, 1136), (1132, 1410, 1409, 1166), (1112, 1111, 1146, 1147), (1122, 1120, 1155, 1156), (1107, 1386, 1385, 1141), (1114, 1115, 1150, 1149), (1127, 1418, 1420, 1419, 1161), (1116, 1114, 1149, 1151), (1102, 1394, 1099, 1100, 1135, 1134), (1121, 1119, 1118, 1153, 1154), (1110, 1109, 1144, 1145), (1133, 1130, 1129, 1163, 1164), (1120, 1121, 1154, 1155), (1194, 1195, 1230, 1231), (1166, 1409, 1200, 1202), (1141, 1385, 1174), (1185, 1184, 1221, 1222), (1188, 1187, 1224, 1225), (1179, 1178, 1214, 1215, 1217), (1168, 1169, 1205, 1204), (1199, 1198, 1234, 1235), (1189, 1188, 1225, 1226), (1183, 1182, 1219, 1220), (1172, 1173, 1210, 1209), (1191, 1192, 1229, 1228), (1195, 1193, 1191, 1228, 1230), (1178, 1176, 1213, 1214), (1197, 1196, 1232, 1233), (1187, 1186, 1223, 1224), (1198, 1197, 1233, 1234), (1203, 1201, 1202, 1236, 1237), (1173, 1388, 1387, 1210), (1182, 1181, 1218, 1219), (1177, 1175, 1174, 1211, 1212), (1169, 1203, 1237, 1205), (1196, 1194, 1231, 1232), (1186, 1185, 1222, 1223), (1176, 1177, 1212, 1213), (1170, 1168, 1204, 1206, 1208), (1180, 1179, 1217, 1216), (1202, 1200, 1199, 1235, 1236), (1190, 1189, 1226, 1227), (1181, 1180, 1216, 1218), (1184, 1183, 1220, 1221), (1174, 1172, 1209, 1211), (1256, 1255, 1286, 1287), (1208, 1206, 1240, 1440, 1441), (1217, 1215, 1247, 1250), (1265, 1264, 1295, 1296), (1249, 1250, 1279, 1281), (1242, 1440, 1240, 1238, 1271, 1273), (1269, 1268, 1299, 1300), (1251, 1249, 1281, 1282), (1260, 1259, 1290, 1291), (1245, 1244, 1276, 1277), (1254, 1253, 1284, 1285), (1264, 1263, 1294, 1295), (1255, 1254, 1285, 1286), (1238, 1239, 1272, 1271), (1258, 1257, 1288, 1289), (1250, 1247, 1248, 1280, 1279), (1268, 1267, 1298, 1299), (1259, 1258, 1289, 1290), (1262, 1261, 1292, 1293), (1253, 1252, 1283, 1284), (1244, 1243, 1275, 1276), (1263, 1262, 1293, 1294), (1257, 1256, 1287, 1288), (1248, 1376, 1375, 1280), (1266, 1265, 1296, 1297), (1241, 1242, 1273, 1274), (1267, 1266, 1297, 1298), (1270, 1269, 1300, 1301, 1302), (1261, 1260, 1291, 1292), (1252, 1251, 1282, 1283), (1243, 1241, 1274, 1275), (1246, 1245, 1277, 1278), (1239, 1270, 1302, 1272), (1302, 1301, 1335, 1333, 1332, 1336), (1334, 1332, 1333, 1365, 1366), (1307, 1306, 1340, 1341), (1325, 1324, 1358, 1359), (1316, 1315, 1349, 1350), (1310, 1309, 1343, 1344), (1304, 1334, 1366, 1338), (1320, 1319, 1353, 1354), (1311, 1310, 1344, 1345), (1314, 1313, 1347, 1348), (1305, 1303, 1337, 1339), (1333, 1331, 1329, 1363, 1365), (1324, 1323, 1357, 1358), (1315, 1314, 1348, 1349), (1318, 1317, 1351, 1352), (1309, 1308, 1342, 1343), (1319, 1318, 1352, 1353), (1328, 1327, 1361, 1362), (1322, 1321, 1355, 1356), (1313, 1312, 1346, 1347), (1303, 1304, 1338, 1337), (1329, 1330, 1364, 1363), (1323, 1322, 1356, 1357), (1317, 1316, 1350, 1351), (1308, 1307, 1341, 1342), (1326, 1325, 1359, 1360), (1327, 1326, 1360, 1361), (1312, 1311, 1345, 1346), (1321, 1320, 1354, 1355), (1306, 1305, 1339, 1340), (780, 747, 746, 779), (1368, 816, 815, 853, 854), (1367, 1368, 854, 893), (1148, 1113, 1112, 1147), (927, 1371, 887, 886, 926), (1372, 810, 809, 847, 848), (1371, 1372, 848, 887), (1374, 1373, 1000, 1035), (1072, 1374, 1035, 1034, 1071), (1377, 1378, 771, 806), (1175, 1140, 1141, 1174), (842, 803, 802, 841), (1384, 1381, 1382, 960), (921, 881, 880, 920), (1390, 1389, 838, 877), (991, 956, 955, 990), (1207, 1171, 1170, 1208), (1398, 1397, 797, 835), (873, 1398, 835, 833, 871), (1097, 1061, 1059, 1095), (1335, 1331, 1333), (950, 912, 911, 949), (912, 870, 869, 911), (870, 832, 831, 869), (1401, 1402, 1403, 985), (1406, 1408, 1022, 1407), (1201, 1165, 1166, 1202), (866, 828, 827, 865), (946, 908, 906, 944), (1091, 1054, 1053, 1089), (1418, 1417, 1088, 1420), (1015, 1421, 979, 978, 1014), (1422, 905, 903, 941, 943), (1421, 1422, 943, 979), (1193, 1423, 1159, 1191), (1423, 1125, 1124, 1158, 1159), (860, 822, 821, 859), (940, 902, 901, 939), (902, 860, 859, 901), (1045, 1010, 1009, 1046), (936, 898, 896, 935), (1119, 1081, 1080, 1118), (1081, 1044, 1043, 1080), (1431, 1430, 1434, 1437), (1432, 1433, 1436, 894), (1424, 1426, 1427, 1425), (1411, 1413, 1414, 1412), (1055, 1019, 1018, 1056), (1394, 1395, 1396, 1099), (654, 656, 1200, 1409), (342, 341, 1122, 1123), (402, 401, 1188, 1189), (523, 522, 1316, 1317), (662, 282, 1053, 1054), (8, 7, 738, 739), (464, 463, 1257, 1258), (526, 525, 1319, 1320), (192, 223, 986, 954), (346, 345, 1127, 1126), (527, 526, 1320, 1321), (287, 286, 1060, 1059), (722, 348, 1129, 1130), (12, 11, 742, 743), (468, 467, 1261, 1262), (530, 529, 1323, 1324), (410, 409, 1197, 1198), (531, 530, 1324, 1325), (584, 582, 810, 1372), (243, 275, 1046, 1009), (349, 317, 1098, 1133), (573, 15, 746, 747), (472, 471, 1265, 1266), (534, 533, 1327, 1328), (665, 249, 1017, 1415), (382, 412, 1203, 1169), (20, 19, 750, 751), (476, 475, 1269, 1270), (538, 537, 1330, 1329), (664, 663, 1412, 1414), (634, 538, 1329, 1331), (24, 23, 754, 755), (591, 590, 1375, 1376), (28, 27, 758, 759), (669, 671, 1420, 1088), (594, 40, 773, 1378), (0, 31, 762, 732), (117, 149, 901, 859), (597, 358, 1143, 1140), (35, 36, 767, 766), (98, 615, 838, 836), (160, 161, 915, 916), (599, 598, 1379, 1380), (39, 593, 771, 770), (161, 162, 917, 915), (678, 676, 1125, 1423), (102, 103, 843, 844), (164, 165, 920, 919), (43, 44, 776, 775), (165, 607, 921, 920), (729, 508, 1302, 1336), (227, 228, 992, 993), (106, 711, 848, 847), (168, 169, 925, 924), (602, 604, 960, 1382), (290, 291, 1064, 1062), (47, 572, 780, 779), (352, 353, 1134, 1135), (169, 170, 926, 925), (231, 232, 997, 996), (683, 681, 1427, 1429), (353, 354, 1136, 1134), (110, 111, 853, 852), (172, 173, 930, 928), (294, 295, 1068, 1067), (51, 52, 784, 783), (356, 357, 1139, 1138), (173, 174, 931, 930), (235, 236, 1001, 1002), (114, 115, 857, 855), (176, 177, 934, 933), (326, 610, 1386, 1107), (298, 587, 1072, 1071), (55, 56, 788, 787), (359, 360, 1144, 1142), (479, 480, 1274, 1273), (177, 178, 935, 934), (540, 541, 1337, 1338), (239, 240, 1006, 1005), (684, 685, 860, 902), (360, 361, 1145, 1144), (420, 421, 1213, 1212), (118, 119, 861, 862), (541, 542, 1339, 1337), (180, 181, 939, 937), (386, 612, 1388, 1173), (302, 303, 1077, 1076), (59, 60, 792, 793), (363, 579, 1148, 1147), (483, 484, 1278, 1277), (181, 686, 940, 939), (544, 545, 1342, 1341), (424, 425, 1218, 1216), (122, 657, 866, 865), (545, 546, 1343, 1342), (614, 613, 1389, 1390), (63, 629, 797, 796), (367, 368, 1152, 1151), (487, 488, 1281, 1279), (185, 186, 944, 945), (548, 549, 1346, 1345), (247, 672, 1015, 1014), (368, 369, 1153, 1152), (428, 429, 1222, 1221), (126, 127, 871, 872), (549, 550, 1347, 1346), (188, 189, 949, 947), (310, 311, 1086, 1085), (371, 372, 1156, 1155), (491, 492, 1285, 1284), (189, 639, 950, 949), (552, 553, 1350, 1349), (695, 49, 782, 1430), (372, 373, 1157, 1156), (432, 433, 1226, 1225), (553, 554, 1351, 1350), (314, 661, 1091, 1089), (495, 496, 1289, 1288), (556, 557, 1354, 1353), (255, 224, 989, 1023), (698, 113, 856, 1433), (376, 377, 1160, 1161), (436, 437, 1230, 1228), (557, 558, 1355, 1354), (622, 621, 1391, 1392), (318, 319, 1095, 1096), (379, 380, 1164, 1163), (499, 500, 1293, 1292), (560, 561, 1358, 1357), (17, 701, 1435, 749), (440, 441, 1234, 1233), (561, 562, 1359, 1358), (623, 625, 1396, 1393), (503, 504, 1297, 1296), (564, 565, 1362, 1361), (702, 699, 894, 1436), (357, 325, 1105, 1139), (444, 413, 1205, 1237), (507, 635, 1301, 1300), (568, 569, 1363, 1364), (569, 570, 1365, 1363), (484, 452, 1246, 1278), (708, 123, 868, 1439), (537, 568, 1364, 1330), (139, 171, 929, 889), (631, 632, 1061, 1097), (150, 710, 1424, 904), (633, 634, 1331, 1335), (711, 712, 887, 848), (637, 636, 1399, 1400), (317, 285, 1057, 1098), (68, 67, 800, 801), (616, 130, 876, 877), (565, 534, 1328, 1362), (193, 192, 954, 953), (592, 71, 804, 806), (194, 193, 953, 955), (718, 252, 1021, 1019), (135, 134, 883, 882), (197, 196, 957, 959), (76, 75, 812, 811), (380, 349, 1133, 1164), (604, 197, 959, 960), (260, 259, 1027, 1028), (720, 719, 1035, 1000), (434, 403, 1190, 1227), (712, 138, 886, 887), (201, 200, 963, 964), (643, 642, 985, 1403), (323, 322, 1101, 1103), (574, 79, 815, 816), (383, 382, 1169, 1168), (202, 201, 964, 965), (264, 263, 1031, 1032), (723, 289, 1063, 1395), (384, 383, 1168, 1170), (143, 142, 891, 892), (205, 204, 967, 968), (647, 318, 1096, 1405), (327, 326, 1107, 1106), (84, 83, 819, 820), (387, 386, 1173, 1172), (206, 205, 968, 969), (268, 267, 1037, 1036), (388, 387, 1172, 1174), (449, 448, 1241, 1243), (690, 146, 896, 898), (209, 208, 971, 972), (648, 647, 1405, 1407), (331, 330, 1110, 1111), (88, 87, 823, 825), (391, 390, 1176, 1178), (512, 511, 1305, 1306), (210, 209, 972, 973), (272, 271, 1040, 1041), (727, 728, 1441, 1440), (392, 391, 1178, 1179), (151, 150, 904, 903), (213, 212, 975, 976), (412, 652, 1201, 1203), (335, 334, 1115, 1114), (92, 91, 830, 829), (395, 394, 1181, 1182), (516, 515, 1309, 1310), (214, 213, 976, 977), (144, 575, 1367, 895), (396, 395, 1182, 1183), (1, 0, 732, 731), (457, 456, 1249, 1251), (659, 154, 906, 908), (350, 655, 1410, 1132), (2, 1, 731, 733), (630, 95, 833, 835), (399, 398, 1185, 1186), (520, 519, 1313, 1314), (218, 217, 981, 980), (334, 577, 1369, 1115), (280, 279, 1050, 1051), (400, 399, 1186, 1187), (5, 4, 735, 736), (461, 460, 1254, 1255), (159, 158, 914, 913), (578, 365, 1150, 1370), (221, 220, 983, 984), (6, 5, 736, 737), (343, 342, 1123, 1124), (403, 402, 1189, 1190), (524, 523, 1317, 1318), (642, 221, 984, 985), (9, 8, 739, 740), (465, 464, 1258, 1259), (579, 580, 1113, 1148), (10, 9, 740, 741), (347, 346, 1126, 1128), (407, 406, 1195, 1194), (528, 527, 1321, 1322), (632, 287, 1059, 1061), (408, 407, 1194, 1196), (13, 12, 743, 744), (469, 468, 1262, 1263), (661, 662, 1054, 1091), (14, 13, 744, 745), (351, 350, 1132, 1131), (411, 410, 1198, 1199), (532, 531, 1325, 1326), (583, 584, 1372, 1371), (656, 411, 1199, 1200), (473, 472, 1266, 1267), (153, 666, 1416, 907), (18, 17, 749, 748), (585, 586, 1373, 1374), (21, 20, 751, 752), (445, 476, 1270, 1239), (587, 585, 1374, 1072), (667, 313, 1090, 1417), (22, 21, 752, 753), (589, 588, 1247, 1215), (25, 24, 755, 756), (590, 486, 1280, 1375), (670, 376, 1161, 1419), (26, 25, 756, 757), (29, 28, 759, 760), (30, 29, 760, 761), (72, 595, 1377, 808), (32, 33, 763, 764), (595, 594, 1378, 1377), (672, 674, 1421, 1015), (33, 34, 765, 763), (596, 597, 1140, 1175), (36, 37, 768, 767), (598, 102, 844, 1379), (406, 677, 1193, 1195), (37, 38, 769, 768), (99, 100, 839, 840), (40, 41, 772, 773), (162, 163, 918, 917), (224, 225, 988, 989), (41, 42, 774, 772), (103, 104, 845, 843), (225, 226, 990, 988), (134, 603, 1383, 883), (44, 45, 777, 776), (166, 167, 922, 923), (228, 229, 994, 992), (682, 182, 942, 1428), (45, 46, 778, 777), (107, 108, 849, 850), (229, 230, 995, 994), (605, 166, 923, 1381), (291, 292, 1065, 1064), (170, 581, 927, 926), (198, 606, 1384, 962), (232, 233, 998, 997), (680, 682, 1428, 1425), (354, 355, 1137, 1136), (49, 50, 781, 782), (413, 414, 1204, 1205), (111, 705, 854, 853), (233, 234, 999, 998), (295, 296, 1069, 1068), (414, 725, 1206, 1204), (52, 53, 785, 784), (174, 175, 932, 931), (607, 608, 881, 921), (236, 237, 1003, 1001), (53, 54, 786, 785), (417, 418, 1209, 1210), (115, 116, 858, 857), (237, 238, 1004, 1003), (609, 388, 1174, 1385), (299, 300, 1073, 1074), (418, 419, 1211, 1209), (56, 57, 789, 788), (480, 481, 1275, 1274), (178, 691, 936, 935), (610, 609, 1385, 1386), (240, 241, 1007, 1006), (276, 688, 1045, 1048), (361, 362, 1146, 1145), (57, 58, 790, 789), (421, 422, 1214, 1213), (119, 120, 863, 861), (542, 543, 1340, 1339), (241, 242, 1008, 1007), (612, 611, 1387, 1388), (303, 304, 1078, 1077), (422, 589, 1215, 1214), (60, 61, 794, 792), (182, 183, 941, 942), (613, 99, 840, 1389), (244, 245, 1011, 1012), (365, 366, 1149, 1150), (61, 62, 795, 794), (425, 426, 1219, 1218), (123, 124, 867, 868), (546, 547, 1344, 1343), (245, 246, 1013, 1011), (307, 308, 1082, 1083), (426, 427, 1220, 1219), (488, 489, 1282, 1281), (186, 660, 946, 944), (369, 370, 1154, 1153), (429, 430, 1223, 1222), (127, 627, 873, 871), (550, 551, 1348, 1347), (249, 250, 1016, 1017), (311, 312, 1087, 1086), (430, 431, 1224, 1223), (492, 493, 1286, 1285), (190, 191, 951, 952), (618, 617, 956, 991), (252, 253, 1020, 1021), (81, 696, 1431, 818), (373, 374, 1158, 1157), (433, 434, 1227, 1226), (554, 555, 1352, 1351), (253, 649, 1022, 1020), (620, 619, 1171, 1207), (315, 316, 1092, 1093), (496, 497, 1290, 1289), (155, 187, 948, 910), (621, 97, 837, 1391), (697, 698, 1433, 1432), (377, 378, 1162, 1160), (437, 438, 1231, 1230), (558, 559, 1356, 1355), (257, 623, 1393, 1026), (319, 631, 1097, 1095), (438, 439, 1232, 1231), (500, 501, 1294, 1293), (441, 442, 1235, 1234), (75, 107, 850, 812), (562, 563, 1360, 1359), (625, 624, 1099, 1396), (442, 443, 1236, 1235), (504, 505, 1298, 1297), (626, 32, 764, 1397), (701, 700, 1434, 1435), (628, 626, 1397, 1398), (508, 477, 1272, 1302), (627, 628, 1398, 873), (705, 704, 893, 854), (570, 571, 1366, 1365), (629, 630, 835, 797), (706, 708, 1439, 1438)])
me_cilindro.polygons.foreach_set('material_index', [1, 0, 1, 1, 1, 0, 1, 1, 1, 1, 1, 1, 1, 1, 1, 1, 1, 1, 1, 1, 1, 1, 1, 1, 1, 1, 1, 1, 1, 1, 1, 1, 1, 0, 0, 1, 0, 0, 0, 0, 0, 0, 0, 0, 0, 0, 0, 0, 0, 0, 0, 0, 0, 0, 0, 0, 0, 0, 0, 0, 0, 0, 0, 0, 0, 0, 1, 1, 1, 1, 0, 1, 1, 1, 1, 1, 1, 0, 1, 1, 1, 1, 1, 1, 1, 1, 1, 1, 1, 1, 1, 1, 1, 1, 1, 1, 1, 1, 0, 0, 0, 0, 0, 0, 0, 0, 0, 0, 0, 0, 0, 0, 0, 0, 0, 0, 0, 0, 0, 0, 0, 0, 0, 0, 0, 0, 0, 0, 0, 0, 1, 1, 1, 1, 1, 1, 1, 1, 1, 1, 0, 1, 1, 1, 1, 1, 1, 1, 1, 1, 1, 0, 1, 1, 1, 1, 1, 0, 0, 1, 1, 1, 0, 0, 0, 0, 0, 0, 0, 0, 0, 0, 0, 0, 0, 0, 0, 0, 0, 0, 0, 0, 0, 0, 0, 0, 0, 0, 0, 0, 0, 0, 0, 0, 1, 1, 1, 1, 1, 1, 1, 1, 1, 1, 1, 1, 1, 1, 1, 1, 0, 1, 1, 1, 0, 1, 1, 1, 1, 1, 1, 1, 1, 1, 1, 1, 0, 0, 0, 0, 0, 0, 0, 0, 0, 0, 0, 0, 0, 0, 0, 0, 0, 0, 0, 0, 0, 0, 0, 0, 0, 0, 0, 0, 0, 0, 0, 0, 1, 1, 1, 1, 1, 0, 1, 1, 1, 1, 0, 1, 1, 1, 1, 1, 1, 1, 0, 1, 1, 1, 1, 1, 1, 1, 1, 1, 0, 1, 1, 1, 0, 0, 0, 0, 0, 0, 0, 0, 0, 1, 0, 0, 0, 0, 0, 0, 0, 0, 0, 0, 0, 0, 0, 0, 0, 0, 0, 0, 0, 0, 0, 0, 1, 1, 0, 1, 1, 1, 1, 1, 1, 1, 0, 1, 1, 1, 1, 1, 1, 1, 1, 1, 1, 1, 1, 1, 1, 1, 1, 1, 1, 1, 1, 1, 0, 0, 0, 0, 0, 1, 0, 0, 0, 1, 0, 0, 0, 0, 0, 0, 0, 0, 0, 0, 0, 0, 0, 0, 0, 0, 0, 0, 0, 0, 0, 0, 1, 1, 1, 1, 1, 1, 1, 1, 1, 1, 1, 1, 1, 0, 1, 1, 1, 0, 1, 1, 1, 1, 1, 1, 1, 1, 1, 1, 1, 1, 1, 1, 0, 0, 0, 0, 0, 0, 0, 0, 0, 0, 0, 0, 0, 0, 1, 0, 0, 0, 0, 0, 0, 0, 0, 0, 0, 1, 0, 0, 0, 0, 0, 0, 0, 1, 1, 1, 1, 1, 1, 1, 1, 1, 1, 1, 1, 1, 1, 1, 1, 1, 1, 1, 1, 1, 1, 1, 1, 1, 1, 1, 1, 1, 1, 0, 0, 0, 0, 0, 0, 0, 0, 0, 0, 0, 1, 0, 0, 0, 0, 0, 0, 0, 0, 0, 0, 0, 0, 0, 0, 0, 0, 0, 0, 0, 0, 0, 1, 1, 1, 1, 1, 1, 0, 1, 1, 1, 1, 1, 1, 1, 1, 1, 1, 1, 1, 1, 1, 1, 1, 1, 1, 1, 1, 1, 0, 1, 1, 1, 1, 1, 0, 1, 1, 1, 1, 1, 1, 0, 0, 0, 1, 1, 0, 1, 0, 0, 1, 1, 0, 0, 0, 1, 0, 1, 1, 0, 0, 0, 1, 1, 0, 1, 1, 0, 0, 1, 1, 1, 0, 0, 1, 0, 0, 1, 1, 0, 0, 1, 1, 1, 0, 0, 0, 1, 0, 0, 1, 1, 1, 1, 1, 0, 0, 0, 0, 1, 1, 1, 1, 1, 1, 1, 1, 1, 0, 0, 0, 0, 0, 0, 0, 1, 0, 1, 0, 1, 0, 0, 1, 0, 0, 1, 0, 1, 1, 1, 1, 1, 1, 1, 1, 1, 1, 1, 1, 1, 1, 1, 1, 1, 1, 1, 1, 1, 1, 1, 1, 1, 1, 1, 1, 1, 1, 1, 1, 1, 1, 1, 1, 1, 1, 1, 1, 1, 1, 1, 1, 1, 1, 1, 1, 1, 1, 1, 1, 1, 1, 1, 1, 1, 1, 1, 1, 1, 1, 1, 1, 1, 1, 1, 1, 1, 1, 1, 1, 1, 1, 1, 1, 1, 1, 1, 1, 1, 1, 1, 1, 1, 1, 1, 1, 1, 1, 1, 1, 1, 1, 1, 1, 1, 1, 1, 1, 1, 1, 1, 1, 1, 1, 1, 1, 1, 1, 1, 1, 1, 1, 1, 1, 1, 1, 1, 1, 1, 1, 1, 1, 1, 1, 1, 1, 1, 1, 1, 1, 1, 1, 1, 1, 1, 1, 1, 1, 1, 1, 1, 1, 1, 1, 1, 1, 1, 1, 1, 1, 1, 1, 1, 1, 1, 1, 1, 1, 1, 1, 1, 1, 1, 1, 1, 1, 1, 1, 1, 1, 1, 1, 1, 1, 1, 1, 1, 1, 1, 1, 1, 1, 1, 1, 1, 1, 1, 1, 1, 1, 1, 1, 1, 1, 1, 1, 1, 1, 1, 1, 1, 1, 1, 1, 1, 1, 1, 1, 1, 1, 1, 1, 1, 1, 1, 1, 1, 1, 1, 1, 1, 1, 1, 1, 1, 1, 1, 1, 1, 1, 1, 1, 1, 1, 1, 1, 1, 1, 1, 1, 1, 1, 1, 1, 1, 1, 1, 1, 1, 1, 1, 1, 1, 1, 1, 1, 1, 1, 1, 1, 1, 1, 1, 1, 1, 1, 1, 1, 1, 1, 1, 1, 1, 1, 1, 1, 1, 1, 1, 1, 1, 1, 1, 1, 1, 1, 1, 1, 1, 1, 1, 1, 1, 1, 1, 1, 1, 1, 1, 1, 1, 1, 1, 1, 1, 1, 1, 1, 1, 1, 1, 1, 1, 1, 1, 1, 1, 1, 1, 1, 1, 1, 1, 1, 1, 1, 1, 1, 1, 1, 1, 1, 1, 1, 1, 1, 1, 1, 1, 1, 1, 1, 1, 1, 1, 1, 1, 1, 1, 1, 1, 1, 1, 1, 1, 1, 1, 1, 1, 1, 1, 1, 1, 1, 1, 1, 1, 1, 1, 1, 1, 1, 1, 1, 1, 1, 1, 1, 1, 1, 1, 1, 1, 1, 1, 1, 1, 1, 1, 1, 1, 1, 1, 1, 1, 1, 1, 1, 1, 1, 1, 1, 1, 1, 1, 1, 1, 1, 1, 1, 1, 1, 1, 1, 1, 1, 1, 1, 1, 1, 1, 1, 1, 1, 1, 1, 1, 1, 1, 1, 1, 1, 1, 1, 1, 1, 1, 1, 1, 1, 1, 1, 1, 1, 1, 1, 1, 1, 1, 1, 1, 1, 1, 1, 1, 1, 1, 1, 1, 1, 1, 1, 1, 1, 1, 1, 1, 1, 1, 1, 1, 1, 1, 1, 1, 1, 1, 1, 1, 1, 1, 1, 1, 1, 1, 1, 1, 1, 1, 1, 1, 1, 1, 1, 1, 1, 1, 1, 1, 1, 1, 1, 1, 1, 1, 1, 1, 1, 1, 1, 1, 1, 1, 1, 1, 1, 1, 1, 1, 1, 1, 1, 1, 1, 1, 1, 1, 1, 1, 1, 1, 1, 1, 1, 1, 1, 1, 1, 1, 1, 1, 1, 1, 1, 1, 1, 1, 1, 1, 1, 1, 1, 1, 1, 1, 1, 1, 1, 1, 1, 1, 1, 1, 1, 1, 1, 1, 1, 1, 1, 1, 1, 1, 1, 1, 1, 1, 1, 1, 1, 1, 1, 1, 1, 1, 1, 1, 1, 1, 1, 1, 1, 1, 1, 1, 1, 1, 1, 1, 1, 1, 1, 1, 1, 1, 1, 1, 1, 1, 1, 1, 1, 1, 1, 1, 1, 1, 1, 1, 1, 1, 1, 1, 1, 1, 1, 1, 1, 1, 1, 1, 1, 1, 1, 1, 1, 1, 1, 1, 1, 1, 1, 1, 1, 1, 1, 1, 1, 1, 1, 1, 1, 1, 1, 1, 1, 1, 1, 1, 1, 1, 1, 1, 1, 1, 1, 1, 1, 1, 1, 1, 1, 1, 1, 1, 1, 1, 1, 1, 1, 1, 1, 1, 1, 1, 1, 1, 1, 1, 1, 1, 1, 1, 1, 1, 1, 1, 1, 1, 1, 1, 1, 1, 1])
me_cilindro.materials.append(mat_materiais)
me_cilindro.materials.append(mat_materiais_001)
me_cilindro.use_remesh_preserve_volume = False
me_cilindro.use_remesh_preserve_attributes = False
me_cilindro.use_mirror_vertex_groups = False
me_cilindro.update()

# ---- objects
ob_hemisf_rica = bpy.data.objects.new('Hemisférica', light_hemisf_rica)
ob_c_mera = bpy.data.objects.new('Câmera', cam_c_mera)
ob_cilindro = bpy.data.objects.new('Cilindro', me_cilindro)

# ---- transforms, parenting, visibility, modifiers, constraints
ob_hemisf_rica.location = (-0.4029, -8.701, 1.901)
ob_hemisf_rica.lineart.crease_threshold = 0.0
ob_c_mera.location = (5.766, -8.501, 6.672)
ob_c_mera.rotation_euler = (0.7778, 0.001238, 0.5481)
ob_c_mera.lineart.crease_threshold = 0.0
ob_cilindro.location = (0.0, 0.0, 0.0)
ob_cilindro.scale = (3.967, 3.967, 3.967)
ob_cilindro.lineart.crease_threshold = 0.0

# ---- collection membership
col_collection_1.objects.link(ob_hemisf_rica)
col_collection_1.objects.link(ob_c_mera)
col_collection_1.objects.link(ob_cilindro)

# ---- scene / render settings (as saved in the file)
scene.camera = ob_c_mera
scene.frame_start = 1; scene.frame_end = 250; scene.frame_set(1)
scene.render.engine = 'BLENDER_EEVEE_NEXT'
scene.render.resolution_percentage = 50
scene.render.dither_intensity = 0.0
scene.cycles.use_denoising = False
scene.cycles.samples = 128
scene.cycles.sampling_pattern = 'TABULATED_SOBOL'
scene.cycles.light_sampling_threshold = 0.0
scene.cycles.use_adaptive_sampling = False
scene.cycles.use_light_tree = False
scene.cycles.blur_glossy = 0.0
scene.cycles.sample_clamp_indirect = 0.0
scene.view_settings.view_transform = 'Standard'
bpy.context.view_layer.update()

